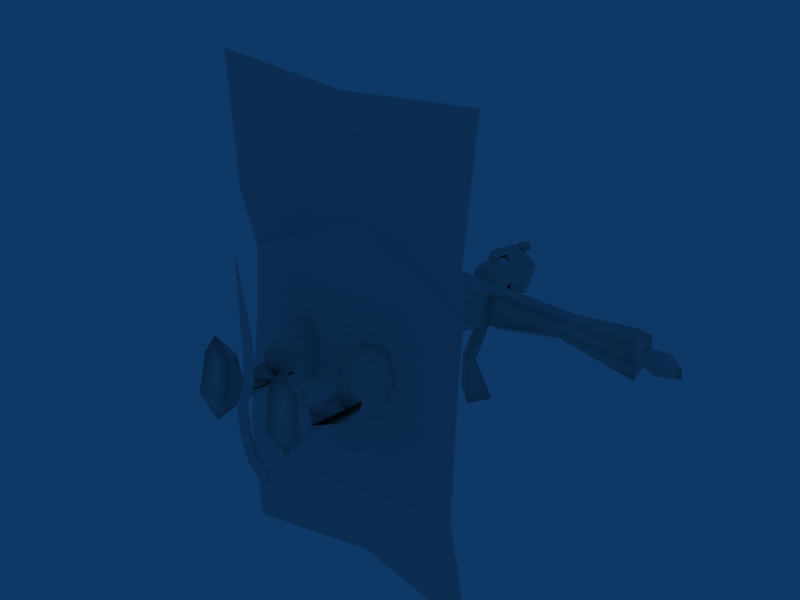# Source: flying-sarpet_skel_4.blend  (saved by Blender 2.44.0; exported with 4.5.12 LTS)
import bpy
from mathutils import Matrix  # noqa: F401  (used for matrix-valued properties, if any)

bpy.ops.wm.read_factory_settings(use_empty=True)
scene = bpy.context.scene
scene.name = 'Scene'

# ---- collections
col_collection_1 = bpy.data.collections.new('Collection 1'); scene.collection.children.link(col_collection_1)

# ---- materials (node trees are filled in below, after node groups)
mat_material = bpy.data.materials.new('Material')
mat_material.alpha_threshold = 0.0
mat_material.roughness = 0.5
mat_material.line_color = (0.0, 0.0, 0.0, 1.0)

# ---- material node trees

# ---- world
world_world = bpy.data.worlds.new('World'); scene.world = world_world
world_world.color = (0.05656, 0.2208, 0.4)
world_world.use_sun_shadow = False
world_world.sun_shadow_jitter_overblur = 0.0
world_world.cycles.sampling_method = 'MANUAL'
world_world.cycles.sample_map_resolution = 256

# ---- meshes
me_plane_001 = bpy.data.meshes.new('Plane.001')
me_plane_001.from_pydata([(0.557, -0.1257, 0.2704), (-0.02256, -0.9273, 0.2704), (-0.5344, 0.05303, 0.2704), (-0.5344, 0.1974, 2.977), (-0.02256, -0.6929, 3.35), (0.557, 0.05552, 3.086), (-2.09e-08, 0.6187, -7.962), (0.557, 1.033, 5.201), (-0.02256, 0.299, 5.524), (-0.5344, 1.196, 5.129), (-0.5344, 2.345, 6.943), (-0.02256, 1.365, 6.906), (0.557, 2.166, 6.936), (0.557, 2.091, 9.897), (-0.02256, 1.427, 9.449), (-0.5344, 2.24, 9.997), (-0.5344, 0.9351, 12.45), (-0.02256, 0.6195, 11.52), (0.557, 0.8776, 12.28), (0.557, -1.492, 13.24), (-0.02256, -1.362, 12.45), (-0.5344, -1.521, 13.41), (1.714e-06, -3.702, 12.22)], [], [(0, 6, 2), (2, 6, 1), (6, 0, 1), (21, 22, 19), (20, 22, 21), (19, 22, 20), (16, 21, 19), (16, 19, 18), (17, 20, 16), (20, 21, 16), (18, 19, 20), (18, 20, 17), (13, 18, 17), (13, 17, 14), (14, 17, 15), (17, 16, 15), (15, 16, 18), (15, 18, 13), (10, 15, 13), (10, 13, 12), (11, 14, 10), (14, 15, 10), (12, 13, 14), (12, 14, 11), (7, 12, 11), (7, 11, 8), (8, 11, 9), (11, 10, 9), (9, 10, 12), (9, 12, 7), (3, 9, 5), (9, 7, 5), (4, 8, 3), (8, 9, 3), (5, 7, 8), (5, 8, 4), (0, 5, 1), (5, 4, 1), (1, 4, 3), (1, 3, 2), (5, 0, 3), (0, 2, 3)])
_uv = me_plane_001.uv_layers.new(name='UVTex')
_uv.uv.foreach_set('vector', [0.6487, 0.7654, 0.6337, 0.6673, 0.6355, 0.7666, 0.6355, 0.7666, 0.6337, 0.6673, 0.6222, 0.767, 0.6222, 0.6673, 0.6018, 0.7637, 0.6157, 0.7645, 0.6408, 0.9491, 0.6222, 0.9764, 0.6539, 0.9568, 0.6286, 0.942, 0.6222, 0.9764, 0.6408, 0.9491, 0.5901, 0.9621, 0.6112, 0.9746, 0.5978, 0.9554, 0.6506, 0.9218, 0.6408, 0.9491, 0.6539, 0.9568, 0.6506, 0.9218, 0.6539, 0.9568, 0.6646, 0.9236, 0.6394, 0.914, 0.6286, 0.942, 0.6506, 0.9218, 0.6286, 0.942, 0.6408, 0.9491, 0.6506, 0.9218, 0.5813, 0.9372, 0.5901, 0.9621, 0.5978, 0.9554, 0.5813, 0.9372, 0.5978, 0.9554, 0.5912, 0.9323, 0.5824, 0.9071, 0.5813, 0.9372, 0.5912, 0.9323, 0.5824, 0.9071, 0.5912, 0.9323, 0.5945, 0.9049, 0.6408, 0.8852, 0.6394, 0.914, 0.6536, 0.8896, 0.6394, 0.914, 0.6506, 0.9218, 0.6536, 0.8896, 0.6536, 0.8896, 0.6506, 0.9218, 0.6646, 0.9236, 0.6536, 0.8896, 0.6646, 0.9236, 0.6673, 0.8889, 0.6517, 0.8561, 0.6536, 0.8896, 0.6673, 0.8889, 0.6517, 0.8561, 0.6673, 0.8889, 0.6641, 0.8532, 0.6393, 0.8545, 0.6408, 0.8852, 0.6517, 0.8561, 0.6408, 0.8852, 0.6536, 0.8896, 0.6517, 0.8561, 0.5881, 0.8704, 0.5824, 0.9071, 0.5945, 0.9049, 0.5881, 0.8704, 0.5945, 0.9049, 0.6018, 0.8706, 0.5981, 0.8437, 0.5881, 0.8704, 0.6018, 0.8706, 0.5981, 0.8437, 0.6018, 0.8706, 0.6127, 0.8463, 0.6316, 0.8345, 0.6393, 0.8545, 0.6449, 0.832, 0.6393, 0.8545, 0.6517, 0.8561, 0.6449, 0.832, 0.6449, 0.832, 0.6517, 0.8561, 0.6641, 0.8532, 0.6449, 0.832, 0.6641, 0.8532, 0.6584, 0.8288, 0.6384, 0.8017, 0.6449, 0.832, 0.6525, 0.8002, 0.6449, 0.832, 0.6584, 0.8288, 0.6525, 0.8002, 0.6248, 0.8056, 0.6316, 0.8345, 0.6384, 0.8017, 0.6316, 0.8345, 0.6449, 0.832, 0.6384, 0.8017, 0.6033, 0.808, 0.5981, 0.8437, 0.6127, 0.8463, 0.6033, 0.808, 0.6127, 0.8463, 0.6182, 0.8098, 0.6018, 0.7637, 0.6033, 0.808, 0.6157, 0.7645, 0.6033, 0.808, 0.6182, 0.8098, 0.6157, 0.7645, 0.6222, 0.767, 0.6248, 0.8056, 0.6384, 0.8017, 0.6222, 0.767, 0.6384, 0.8017, 0.6355, 0.7666, 0.6525, 0.8002, 0.6487, 0.7654, 0.6384, 0.8017, 0.6487, 0.7654, 0.6355, 0.7666, 0.6384, 0.8017])
me_plane_001.materials.append(mat_material)
me_plane_001.use_remesh_preserve_volume = False
me_plane_001.use_remesh_preserve_attributes = False
me_plane_001.use_mirror_vertex_groups = False
me_plane_001.update()
me_plane = bpy.data.meshes.new('Plane')
me_plane.from_pydata([(0.9843, 1.655, 0.2046), (0.9843, -1.996, 0.1513), (-0.9843, -1.996, 0.1513), (-0.9843, 1.655, 0.2046), (0.8714, -0.1295, 0.1779), (-0.8714, -0.1295, 0.1779), (0.9103, 0.7186, 0.09019), (-0.9103, 0.7186, 0.09019), (0.9087, -1.06, 0.1385), (-0.9087, -1.06, 0.1385), (-5.96e-08, -1.91, 0.1513), (1.502e-07, 1.547, 0.306), (2.978e-08, -0.1295, -0.003826), (8.911e-08, 0.7186, -0.06122), (-2.978e-08, -1.06, 0.2657), (0.8714, -0.662, 0.2192), (-0.8714, -0.6619, 0.2192), (-2.704e-10, -0.662, 0.07545)], [], [(15, 4, 17), (4, 12, 17), (8, 15, 14), (15, 17, 14), (17, 12, 5), (17, 5, 16), (14, 17, 16), (14, 16, 9), (10, 1, 8), (10, 8, 14), (2, 10, 9), (10, 14, 9), (12, 4, 13), (4, 6, 13), (5, 12, 13), (5, 13, 7), (0, 11, 6), (11, 13, 6), (7, 13, 11), (7, 11, 3)])
_uv = me_plane.uv_layers.new(name='UVTex')
_uv.uv.foreach_set('vector', [0.6878, 0.82, 0.6878, 0.7498, 0.8414, 0.82, 0.6878, 0.7498, 0.8414, 0.7498, 0.8414, 0.82, 0.6878, 0.8761, 0.6878, 0.82, 0.8414, 0.875, 0.6878, 0.82, 0.8414, 0.82, 0.8414, 0.875, 0.8414, 0.82, 0.8414, 0.7498, 0.995, 0.7498, 0.8414, 0.82, 0.995, 0.7498, 0.995, 0.82, 0.8414, 0.875, 0.8414, 0.82, 0.995, 0.82, 0.8414, 0.875, 0.995, 0.82, 0.995, 0.8761, 0.8414, 0.994, 0.6878, 0.994, 0.6878, 0.8761, 0.8414, 0.994, 0.6878, 0.8761, 0.8414, 0.875, 0.995, 0.994, 0.8414, 0.994, 0.995, 0.8761, 0.8414, 0.994, 0.8414, 0.875, 0.995, 0.8761, 0.8414, 0.7498, 0.6878, 0.7498, 0.8414, 0.6391, 0.6878, 0.7498, 0.6878, 0.6391, 0.8414, 0.6391, 0.995, 0.7498, 0.8414, 0.7498, 0.8414, 0.6391, 0.995, 0.7498, 0.8414, 0.6391, 0.995, 0.6391, 0.6878, 0.519, 0.8414, 0.519, 0.6878, 0.6391, 0.8414, 0.519, 0.8414, 0.6391, 0.6878, 0.6391, 0.995, 0.6391, 0.8414, 0.6391, 0.8414, 0.519, 0.995, 0.6391, 0.8414, 0.519, 0.995, 0.519])
me_plane.materials.append(mat_material)
me_plane.use_remesh_preserve_volume = False
me_plane.use_remesh_preserve_attributes = False
me_plane.use_mirror_vertex_groups = False
me_plane.update()
me_buddy_001 = bpy.data.meshes.new('buddy.001')
me_buddy_001.from_pydata([(-0.1954, 0.02228, 0.6232), (0.1935, 0.01624, 0.6216), (-0.2053, -0.02121, 0.1363), (0.2043, -0.01728, 0.1376), (-0.4013, -0.02809, 0.6131), (0.4174, -0.01949, 0.5603), (-0.3552, -0.0213, 0.1322), (0.3561, -0.01728, 0.1334), (-0.2091, 0.03176, 0.4413), (0.2411, 0.1126, 0.4614), (-0.3479, 0.03121, 0.4441), (0.3744, 0.1168, 0.4427), (-0.2803, -0.1123, 0.1322), (0.2802, -0.1047, 0.1355), (-0.1735, -0.03476, -0.07048), (0.1683, -0.006552, -0.06287), (-0.4119, -0.03462, -0.06036), (0.4021, -0.03496, -0.04324), (-0.1727, -0.3055, -0.01007), (0.1657, -0.2875, -0.01373), (-0.3936, -0.3055, -0.0005704), (0.3882, -0.2874, -0.004097), (-0.2832, -0.455, -0.005322), (0.277, -0.4384, -0.009233), (-0.2209, -0.3055, 0.09653), (0.2142, -0.2868, 0.09437), (-0.3455, -0.3055, 0.1019), (0.3396, -0.2867, 0.09982), (-0.2974, 0.1392, -0.02509), (0.2974, 0.1392, -0.02509), (-0.2984, 0.0905, 0.6082), (0.3194, 0.09264, 0.5677), (-0.2802, 0.08738, 0.1355), (0.2802, 0.08738, 0.1355), (-0.2143, -0.1225, 1.203), (0.2143, -0.1225, 1.203), (-0.3696, -0.1134, 0.444), (0.343, -0.1715, 0.4766), (-0.2234, -0.1276, 0.4522), (0.2233, -0.1769, 0.5017), (-0.2002, -0.1618, 0.9106), (0.2092, -0.1637, 0.9142), (-0.2305, -0.261, 0.7346), (0.2361, -0.2621, 0.746), (-0.3092, -0.1594, 0.9175), (0.3279, -0.1633, 0.925), (-0.3602, -0.2511, 0.747), (0.3807, -0.2552, 0.7643), (-0.3689, 0.1462, 0.6169), (0.3806, 0.1373, 0.623), (-0.3092, 0.09301, 0.8234), (0.3369, 0.0871, 0.8344), (-0.2069, 0.1429, 0.6021), (0.2377, 0.136, 0.607), (-0.2002, 0.09075, 0.8165), (0.2153, 0.08753, 0.8224), (-0.447, -0.03672, 0.6739), (0.4862, -0.0549, 0.6988), (-0.3957, -0.01668, 0.8997), (0.4267, -0.0233, 0.912), (-0.1213, -0.02506, 0.8631), (0.1277, -0.02643, 0.8657), (-0.1414, -0.05054, 0.6434), (0.1578, -0.05404, 0.6499), (-0.2527, 0.07924, 0.5105), (0.2267, 0.05529, 0.4986), (-0.3776, 0.08357, 0.4984), (0.3743, 0.0577, 0.4984), (-0.2143, 0.1135, 1.203), (0.2143, 0.1135, 1.203), (-0.3136, 0.004887, 1.219), (0.3136, 0.004887, 1.219), (-0.115, 0.004634, 1.187), (0.115, 0.004634, 1.187), (-0.4175, -0.005999, 0.5094), (0.4607, -0.05436, 0.541), (-0.2132, 0.01549, 0.5058), (0.1878, -0.06057, 0.5406), (-0.003192, -0.2797, 1.458), (0.0, -0.1331, 1.666), (-0.01267, -0.2467, 1.233), (-0.4451, -0.2204, 1.041), (0.3823, -0.2995, 1.136), (-0.2824, -0.1715, 1.406), (0.2679, -0.1659, 1.402), (-0.1158, -0.2441, 1.475), (0.1174, -0.243, 1.46), (-0.1785, -0.0739, 1.671), (0.1785, -0.0739, 1.671), (-0.08643, -0.1261, 1.67), (0.08643, -0.1261, 1.67), (-0.383, -0.2213, 1.208), (0.349, -0.2612, 1.262), (-0.188, -0.2945, 1.293), (0.1667, -0.3413, 1.344), (-0.2609, -0.3179, 1.241), (0.1993, -0.3644, 1.252), (-0.02118, 0.2808, 0.8246), (0.08794, 0.2594, 0.8288), (-0.1222, 0.2859, 1.101), (0.1616, 0.249, 1.089), (-0.2797, 0.2233, 1.153), (0.3373, 0.1838, 1.148), (-0.08562, 0.1368, 1.663), (0.08562, 0.1368, 1.663), (-0.1788, 0.08339, 1.669), (0.1788, 0.08339, 1.669), (-0.1605, 0.2099, 1.397), (0.1605, 0.2099, 1.397), (-0.2823, 0.1308, 1.403), (0.2823, 0.1308, 1.403), (-0.2702, 0.3351, 0.9424), (0.4273, 0.2499, 1.005), (-0.4365, 0.03198, 1.062), (0.4527, -0.02714, 1.074), (0.00371, 0.2715, 1.106), (0.0, 0.148, 1.656), (0.0, 0.2295, 1.39), (-0.3869, -0.01759, 1.216), (0.3882, -0.04134, 1.206), (-0.223, 0.005433, 1.672), (0.223, 0.005433, 1.672), (-0.325, -0.04586, 1.409), (0.3245, -0.04486, 1.409), (-0.2206, -0.1497, 1.899), (0.2206, -0.1497, 1.899), (-0.106, -0.2044, 1.86), (0.106, -0.2044, 1.86), (0.0, -0.208, 1.846), (-0.1118, 0.1789, 1.885), (0.1118, 0.1789, 1.885), (0.0, 0.2049, 1.869), (-0.2198, 0.08987, 1.889), (0.2198, 0.08987, 1.889), (-0.274, -0.02179, 1.881), (0.274, -0.02179, 1.881), (-0.1588, -0.1313, 2.157), (0.1588, -0.1313, 2.157), (0.0, -0.1801, 2.105), (0.0, 0.1954, 2.198), (0.0, -0.1091, 2.226), (-0.08731, -0.09356, 2.229), (0.08731, -0.09356, 2.229), (-0.8529, -0.03769, 2.233), (0.8044, -0.04398, 2.211), (-0.8662, 0.002197, 2.036), (0.7787, 0.01147, 2.03), (-0.4663, 0.08756, 1.981), (0.4521, 0.05814, 1.961), (-0.333, -0.1333, 2.205), (0.3323, -0.1402, 2.151), (-0.3895, -0.1218, 1.989), (0.3679, -0.1334, 2.036), (-0.8989, -0.1069, 2.202), (0.9109, -0.1451, 2.11), (-0.9304, -0.1405, 2.126), (0.9203, -0.1166, 2.029), (-1.445, -0.1781, 1.939), (1.433, -0.1854, 1.936), (-1.394, -0.2571, 2.062), (1.42, -0.2366, 2.047), (-1.451, -0.01552, 1.933), (1.485, -0.05299, 1.912), (-1.327, 0.1549, 2.059), (1.438, 0.1406, 2.03), (-0.1636, -0.09289, 2.19), (0.1866, -0.09692, 2.198), (-0.2771, -0.1014, 2.054), (0.2651, -0.1155, 2.04), (-0.2812, 0.02168, 2.014), (0.2812, 0.02168, 2.014), (-0.2746, 0.1398, 2.052), (0.2746, 0.1398, 2.052), (-0.1705, 0.156, 2.218), (0.1705, 0.156, 2.218), (-0.1729, 0.04398, 2.235), (0.2054, 0.03815, 2.245), (-1.478, -0.006768, 2.125), (1.476, 0.004013, 2.158), (-1.477, -0.1731, 2.189), (1.464, -0.1422, 2.188), (-0.848, 0.08489, 2.086), (0.8455, 0.06072, 2.091), (-0.8004, 0.05535, 2.177), (0.7973, 0.07543, 2.152), (-0.3642, 0.1526, 2.048), (0.3468, 0.1485, 2.055), (-0.3147, 0.1537, 2.195), (0.2964, 0.1453, 2.21), (-0.305, 0.01709, 2.299), (0.2862, -0.004665, 2.281), (-1.361, -0.06759, 2.12), (1.361, -0.06759, 2.12), (-1.606, -0.07891, 2.12), (1.606, -0.07891, 2.12), (-1.724, -0.01242, 2.12), (1.724, -0.01242, 2.12), (-1.733, 0.06115, 2.12), (1.733, 0.06115, 2.12), (-1.565, 0.08803, 2.12), (1.565, 0.08803, 2.12), (-1.331, 0.01587, 2.12), (1.331, 0.01587, 2.12), (-1.593, -0.02748, 2.009), (1.593, -0.02748, 2.009), (-1.595, 0.03659, 2.014), (1.595, 0.03659, 2.014), (-1.352, -0.0435, 2.071), (1.352, -0.0435, 2.071), (-1.34, -0.008216, 2.071), (1.34, -0.008216, 2.071), (-1.34, -0.008216, 2.169), (1.34, -0.008216, 2.169), (-1.352, -0.0435, 2.169), (1.352, -0.0435, 2.169), (-1.595, 0.03659, 2.227), (1.595, 0.03659, 2.227), (-1.593, -0.02748, 2.231), (1.593, -0.02748, 2.231), (-0.1402, -0.01024, 2.459), (0.1402, -0.01024, 2.459), (-0.1199, 0.01047, 2.653), (0.1199, 0.01047, 2.653), (-0.0813, -0.05745, 2.323), (0.0813, -0.05745, 2.323), (0.0, -0.02608, 2.305), (-0.06413, -0.1094, 2.333), (0.06413, -0.1094, 2.333), (0.0, -0.1279, 2.315), (0.0, -0.1359, 2.426), (0.0, -0.1118, 2.675), (0.0, -0.134, 2.547), (0.0, -0.184, 2.442), (-0.09238, -0.09375, 2.528), (0.09238, -0.09375, 2.528), (-0.08425, -0.06631, 2.672), (0.08425, -0.06631, 2.672), (-0.08901, -0.1088, 2.422), (0.08901, -0.1088, 2.422), (-0.03585, -0.128, 2.445), (0.03585, -0.128, 2.445), (0.0, 0.1133, 2.665), (0.0, 0.124, 2.465), (0.0, 0.07569, 2.352), (-0.08402, 0.08918, 2.656), (0.08402, 0.08918, 2.656), (-0.09806, 0.0854, 2.454), (0.09806, 0.0854, 2.454), (-0.05724, 0.02878, 2.327), (0.05724, 0.02878, 2.327), (0.0, 0.07777, 2.271), (0.0, -0.06014, 2.345), (0.0, -0.06996, 2.222), (0.0, 0.0507, 2.347), (-0.04585, -0.03109, 2.329), (0.04585, -0.03109, 2.329), (-0.0631, -0.03534, 2.21), (0.0631, -0.03534, 2.21), (-0.06611, 0.03541, 2.246), (0.06611, 0.03541, 2.246), (-0.04585, 0.02535, 2.331), (0.04585, 0.02535, 2.331), (0.0, -0.1375, 2.62), (0.0, -0.1901, 2.705), (0.0, -0.1333, 2.821), (0.0, -0.0322, 2.906), (0.0, 0.07953, 2.98), (0.0, 0.1251, 2.884), (0.0, 0.1376, 2.801), (0.0, 0.1789, 2.691), (0.0, 0.2279, 2.644), (0.0, 0.2141, 2.522), (0.0, 0.146, 2.491), (0.0, 0.1768, 2.774), (0.0, -0.07442, 2.83), (-0.07897, 0.0881, 2.79), (0.07897, 0.0881, 2.79), (-0.04884, 0.002272, 2.902), (0.04884, 0.002272, 2.902), (-0.03132, 0.09781, 2.887), (0.03132, 0.09781, 2.887), (-0.1071, 0.1327, 2.694), (0.1071, 0.1327, 2.694), (-0.1401, 0.01621, 2.77), (0.1401, 0.01621, 2.77), (-0.08496, -0.009066, 2.812), (0.08496, -0.009066, 2.812), (-0.1002, 0.09327, 2.792), (0.1002, 0.09327, 2.792), (-0.1667, 0.1436, 2.668), (0.1667, 0.1436, 2.668), (-0.1943, 0.1066, 2.554), (0.1943, 0.1066, 2.554), (-0.1712, -0.1017, 2.667), (0.1712, -0.1017, 2.667), (-0.1747, -0.04523, 2.77), (0.1747, -0.04523, 2.77), (-0.09816, -0.06829, 2.562), (0.09816, -0.06829, 2.562), (-0.1333, 0.05872, 2.487), (0.1333, 0.05872, 2.487), (-0.05569, -0.1305, 2.792), (0.005803, -0.155, 2.753), (0.06307, -0.1305, 2.792), (-0.04218, -0.1068, 2.887), (0.04512, -0.1068, 2.887), (0.001466, -0.0712, 2.959), (0.01366, -0.1829, 2.8), (0.009522, -0.1453, 2.917), (0.09632, 0.0537, 2.463), (0.05619, 0.5609, 2.192), (0.05405, 0.3174, 2.373), (0.1448, 0.9231, 2.296), (-0.1545, 0.9166, 2.312), (-0.05862, 0.3174, 2.373), (-0.00254, 0.299, 2.349), (-0.00378, 0.9769, 2.184), (-0.0632, 0.5626, 2.193), (-0.09683, 0.0537, 2.463), (-0.00254, 0.3358, 2.396), (0.007187, 0.988, 2.41), (-0.004293, 0.5588, 2.152), (-0.0005112, 0.05716, 2.385), (0.008897, 0.1387, 2.531), (-0.00322, 0.5647, 2.233)], [(264, 301)], [(8, 10, 12), (13, 11, 9), (22, 24, 26), (27, 25, 23), (20, 22, 26), (27, 23, 21), (18, 24, 22), (23, 25, 19), (12, 26, 24), (25, 27, 13), (6, 26, 12), (13, 27, 7), (2, 12, 24), (25, 13, 3), (2, 24, 14), (15, 25, 3), (24, 18, 14), (15, 19, 25), (6, 16, 26), (27, 17, 7), (16, 20, 26), (27, 21, 17), (14, 16, 28), (29, 17, 15), (18, 22, 20), (21, 23, 19), (14, 18, 20), (21, 19, 15), (14, 20, 16), (17, 21, 15), (14, 28, 32), (33, 29, 15), (32, 2, 14), (15, 3, 33), (32, 28, 16), (17, 29, 33), (16, 6, 32), (33, 7, 17), (34, 44, 40), (41, 45, 35), (68, 54, 50), (51, 55, 69), (68, 72, 60), (61, 73, 69), (68, 60, 54), (55, 61, 69), (54, 60, 62), (63, 61, 55), (54, 62, 52), (53, 63, 55), (52, 62, 76), (77, 63, 53), (52, 76, 64), (65, 77, 53), (50, 54, 52), (53, 55, 51), (50, 52, 48), (49, 53, 51), (48, 52, 64), (65, 53, 49), (48, 64, 66), (67, 65, 49), (70, 68, 58), (59, 69, 71), (68, 50, 58), (59, 51, 69), (58, 50, 56), (57, 51, 59), (50, 48, 56), (57, 49, 51), (74, 56, 48), (49, 57, 75), (74, 48, 66), (67, 49, 75), (4, 6, 10), (11, 7, 5), (6, 12, 10), (11, 13, 7), (74, 36, 46), (47, 37, 75), (74, 46, 56), (57, 47, 75), (58, 56, 44), (45, 57, 59), (56, 46, 44), (45, 47, 57), (70, 58, 44), (45, 59, 71), (70, 44, 34), (35, 45, 71), (46, 36, 38), (39, 37, 47), (46, 38, 42), (43, 39, 47), (44, 46, 42), (43, 47, 45), (44, 42, 40), (41, 43, 45), (42, 38, 62), (63, 39, 43), (38, 76, 62), (63, 77, 39), (40, 42, 62), (63, 43, 41), (40, 62, 60), (61, 63, 41), (34, 40, 72), (73, 41, 35), (40, 60, 72), (73, 61, 41), (32, 6, 4), (5, 7, 33), (32, 4, 30), (31, 5, 33), (32, 0, 2), (3, 1, 33), (30, 0, 32), (33, 1, 31), (0, 8, 2), (3, 9, 1), (8, 12, 2), (3, 13, 9), (95, 80, 93), (94, 80, 96), (91, 81, 95), (96, 82, 92), (91, 95, 93), (94, 96, 92), (118, 113, 91), (92, 114, 119), (113, 81, 91), (92, 82, 114), (93, 80, 78), (78, 80, 94), (93, 78, 85), (86, 78, 94), (91, 93, 83), (84, 94, 92), (93, 85, 83), (84, 86, 94), (118, 91, 83), (84, 92, 119), (118, 83, 122), (123, 84, 119), (85, 78, 89), (90, 78, 86), (78, 79, 89), (90, 79, 78), (83, 85, 89), (90, 86, 84), (83, 89, 87), (88, 90, 84), (122, 83, 87), (88, 84, 123), (122, 87, 120), (121, 88, 123), (122, 120, 105), (106, 121, 123), (122, 105, 109), (110, 106, 123), (109, 105, 103), (104, 106, 110), (109, 103, 107), (108, 104, 110), (117, 103, 116), (116, 104, 117), (107, 103, 117), (117, 104, 108), (118, 122, 109), (110, 123, 119), (118, 109, 101), (102, 110, 119), (99, 107, 117), (117, 108, 100), (99, 117, 115), (115, 117, 100), (113, 101, 111), (112, 102, 114), (118, 101, 113), (114, 102, 119), (97, 99, 115), (115, 100, 98), (99, 111, 101), (102, 112, 100), (111, 99, 97), (98, 100, 112), (107, 101, 109), (110, 102, 108), (101, 107, 99), (100, 108, 102), (136, 138, 141), (142, 138, 137), (250, 173, 141), (142, 174, 250), (140, 250, 141), (142, 250, 140), (250, 139, 173), (174, 139, 250), (138, 140, 141), (142, 140, 138), (126, 128, 138), (138, 128, 127), (120, 87, 134), (135, 88, 121), (87, 124, 134), (135, 125, 88), (105, 120, 132), (133, 121, 106), (120, 134, 132), (133, 135, 121), (103, 105, 129), (130, 106, 104), (105, 132, 129), (130, 133, 106), (116, 103, 131), (131, 104, 116), (103, 129, 131), (131, 130, 104), (89, 79, 128), (128, 79, 90), (89, 128, 126), (127, 128, 90), (87, 89, 124), (125, 90, 88), (89, 126, 124), (125, 127, 90), (136, 124, 126), (127, 125, 137), (126, 138, 136), (137, 138, 127), (129, 173, 139), (139, 174, 130), (139, 131, 129), (130, 131, 139), (124, 136, 167), (168, 137, 125), (136, 165, 167), (168, 166, 137), (136, 141, 165), (166, 142, 137), (173, 175, 141), (142, 176, 174), (141, 175, 165), (166, 176, 142), (129, 132, 171), (172, 133, 130), (129, 171, 173), (174, 172, 130), (197, 199, 205), (206, 200, 198), (193, 195, 203), (204, 196, 194), (193, 217, 195), (196, 218, 194), (197, 215, 199), (200, 216, 198), (157, 159, 179), (180, 160, 158), (161, 177, 163), (164, 178, 162), (228, 229, 239), (240, 229, 228), (229, 232, 239), (240, 232, 229), (231, 239, 232), (232, 240, 231), (223, 226, 237), (238, 227, 224), (219, 237, 233), (234, 238, 220), (219, 223, 237), (238, 224, 220), (243, 225, 248), (249, 225, 243), (248, 225, 223), (224, 225, 249), (266, 279, 277), (278, 280, 266), (266, 267, 279), (280, 267, 266), (265, 266, 277), (278, 266, 265), (281, 283, 287), (288, 284, 282), (275, 287, 285), (286, 288, 276), (283, 285, 287), (288, 286, 284), (264, 274, 285), (286, 274, 264), (271, 272, 299), (300, 272, 271), (271, 299, 291), (292, 300, 271), (291, 299, 297), (298, 300, 292), (291, 297, 293), (294, 298, 292), (262, 263, 293), (294, 263, 262), (262, 293, 297), (298, 294, 262), (264, 285, 295), (296, 286, 264), (285, 283, 295), (296, 284, 286), (281, 289, 283), (284, 290, 282), (289, 295, 283), (284, 296, 290), (269, 270, 281), (282, 270, 269), (270, 289, 281), (282, 290, 270), (263, 264, 293), (294, 264, 263), (264, 295, 293), (294, 296, 264), (291, 293, 289), (290, 294, 292), (293, 295, 289), (290, 296, 294), (271, 291, 289), (290, 292, 271), (271, 289, 270), (270, 290, 271), (268, 273, 287), (288, 273, 268), (268, 287, 275), (276, 288, 268), (269, 281, 273), (273, 282, 269), (281, 287, 273), (273, 288, 282), (267, 268, 279), (280, 268, 267), (268, 275, 279), (280, 276, 268), (275, 285, 279), (280, 286, 276), (285, 277, 279), (280, 278, 286), (265, 277, 274), (274, 278, 265), (277, 285, 274), (274, 286, 278), (254, 260, 258), (259, 261, 255), (254, 258, 256), (257, 259, 255), (253, 250, 260), (261, 250, 253), (250, 258, 260), (261, 259, 250), (252, 251, 254), (255, 251, 252), (252, 254, 256), (257, 255, 252), (246, 242, 243), (243, 242, 247), (246, 243, 248), (249, 243, 247), (219, 246, 248), (249, 247, 220), (219, 248, 223), (224, 249, 220), (244, 241, 242), (242, 241, 245), (244, 242, 246), (247, 242, 245), (221, 244, 246), (247, 245, 222), (221, 246, 219), (220, 247, 222), (231, 230, 235), (236, 230, 231), (231, 235, 233), (234, 236, 231), (221, 219, 233), (234, 220, 222), (221, 233, 235), (236, 234, 222), (228, 239, 226), (227, 240, 228), (239, 237, 226), (227, 238, 240), (231, 233, 239), (240, 234, 231), (233, 237, 239), (240, 238, 234), (225, 228, 223), (224, 228, 225), (228, 226, 223), (224, 227, 228), (157, 179, 161), (162, 180, 158), (179, 177, 161), (162, 178, 180), (195, 217, 215), (216, 218, 196), (195, 215, 197), (198, 216, 196), (217, 213, 211), (212, 214, 218), (217, 211, 215), (216, 212, 218), (193, 191, 213), (214, 192, 194), (193, 213, 217), (218, 214, 194), (199, 215, 211), (212, 216, 200), (199, 211, 201), (202, 212, 200), (199, 201, 209), (210, 202, 200), (199, 209, 205), (206, 210, 200), (193, 203, 191), (192, 204, 194), (203, 207, 191), (192, 208, 204), (203, 205, 209), (210, 206, 204), (203, 209, 207), (208, 210, 204), (195, 197, 205), (206, 198, 196), (195, 205, 203), (204, 206, 196), (132, 134, 169), (170, 135, 133), (132, 169, 171), (172, 170, 133), (189, 187, 143), (144, 188, 190), (187, 183, 143), (144, 184, 188), (187, 185, 181), (182, 186, 188), (187, 181, 183), (184, 182, 188), (185, 147, 181), (182, 148, 186), (147, 145, 181), (182, 146, 148), (185, 187, 171), (172, 188, 186), (187, 173, 171), (172, 174, 188), (147, 185, 171), (172, 186, 148), (147, 171, 169), (170, 172, 148), (124, 167, 134), (135, 168, 125), (167, 169, 134), (135, 170, 168), (147, 169, 167), (168, 170, 148), (147, 167, 151), (152, 168, 148), (151, 167, 149), (150, 168, 152), (167, 165, 149), (150, 166, 168), (190, 166, 150), (190, 176, 166), (151, 155, 145), (146, 156, 152), (151, 145, 147), (148, 146, 152), (149, 153, 155), (156, 154, 150), (149, 155, 151), (152, 156, 150), (189, 143, 149), (150, 144, 190), (143, 153, 149), (150, 154, 144), (153, 159, 155), (145, 157, 161), (154, 156, 160), (156, 158, 160), (143, 179, 153), (179, 159, 153), (190, 188, 174), (174, 176, 190), (149, 165, 175), (175, 189, 149), (189, 175, 173), (173, 187, 189), (36, 74, 66), (38, 64, 76), (39, 77, 65), (37, 67, 75), (302, 307, 301), (303, 307, 302), (306, 308, 305), (304, 308, 306), (304, 306, 305), (301, 303, 302), (312, 320, 313), (312, 313, 316), (314, 323, 318), (314, 319, 323), (315, 314, 322), (322, 314, 318), (314, 315, 317), (317, 315, 321), (319, 314, 324), (324, 314, 317), (313, 324, 317), (313, 320, 324), (316, 317, 321), (316, 313, 317), (316, 310, 312), (316, 321, 310), (312, 324, 320), (312, 310, 324), (319, 324, 311), (311, 324, 310), (311, 310, 315), (315, 310, 321), (315, 322, 311), (311, 322, 309), (311, 323, 319), (311, 309, 323), (301, 304, 305), (301, 305, 303), (305, 308, 307), (305, 307, 303), (304, 301, 307), (304, 307, 308), (37, 39, 65), (37, 65, 67), (36, 66, 64), (36, 64, 38), (146, 162, 156), (162, 158, 156), (146, 182, 164), (146, 164, 162), (164, 182, 178), (182, 184, 178), (144, 180, 178), (144, 178, 184), (144, 154, 180), (154, 160, 180), (145, 155, 157), (155, 159, 157), (145, 161, 163), (145, 163, 181), (163, 177, 183), (163, 183, 181), (143, 183, 177), (143, 177, 179)])
me_buddy_001.polygons.foreach_set('use_smooth', [True] * 556)
_uv = me_buddy_001.uv_layers.new(name='UVTex')
_uv.uv.foreach_set('vector', [0.8729, 0.126, 0.8315, 0.1255, 0.8567, 0.00715, 0.8567, 0.00715, 0.8729, 0.126, 0.8315, 0.1255, 0.05237, 0.4363, 0.06017, 0.4641, 0.04338, 0.4639, 0.04338, 0.464, 0.06008, 0.4643, 0.05221, 0.4361, 0.02862, 0.4556, 0.05237, 0.4363, 0.04338, 0.4639, 0.04338, 0.464, 0.05221, 0.4361, 0.02822, 0.4556, 0.07589, 0.456, 0.06017, 0.4641, 0.05237, 0.4363, 0.05221, 0.4361, 0.06008, 0.4643, 0.0759, 0.4558, 0.05116, 0.4937, 0.04338, 0.4639, 0.06017, 0.4641, 0.06008, 0.4643, 0.04338, 0.464, 0.05144, 0.4936, 0.03662, 0.5075, 0.04338, 0.4639, 0.05116, 0.4937, 0.05144, 0.4936, 0.04338, 0.464, 0.0366, 0.5077, 0.06576, 0.5075, 0.05116, 0.4937, 0.06017, 0.4641, 0.06008, 0.4643, 0.05144, 0.4936, 0.0654, 0.5066, 0.06576, 0.5075, 0.06017, 0.4641, 0.09896, 0.4961, 0.09884, 0.4965, 0.06008, 0.4643, 0.0654, 0.5066, 0.06017, 0.4641, 0.07589, 0.456, 0.09896, 0.4961, 0.09884, 0.4965, 0.0759, 0.4558, 0.06008, 0.4643, 0.03662, 0.5075, 0.003361, 0.4943, 0.04338, 0.4639, 0.04338, 0.464, 0.003446, 0.4947, 0.0366, 0.5077, 0.003361, 0.4943, 0.02862, 0.4556, 0.04338, 0.4639, 0.04338, 0.464, 0.02822, 0.4556, 0.003446, 0.4947, 0.04687, 0.6146, 0.007146, 0.6116, 0.02494, 0.64, 0.03685, 0.5362, 0.05256, 0.5692, 0.01114, 0.5607, 0.05256, 0.5692, 0.03685, 0.5362, 0.01114, 0.5607, 0.04687, 0.6146, 0.02494, 0.64, 0.007146, 0.6116, 0.04687, 0.6146, 0.05256, 0.5692, 0.01114, 0.5607, 0.04687, 0.6146, 0.007146, 0.6116, 0.01114, 0.5607, 0.04687, 0.6146, 0.01114, 0.5607, 0.007146, 0.6116, 0.05256, 0.5692, 0.04687, 0.6146, 0.01114, 0.5607, 0.09896, 0.4961, 0.09918, 0.5343, 0.06948, 0.5312, 0.0698, 0.5309, 0.0994, 0.5341, 0.09884, 0.4965, 0.06948, 0.5312, 0.06576, 0.5075, 0.09896, 0.4961, 0.09884, 0.4965, 0.0654, 0.5066, 0.0698, 0.5309, 0.0334, 0.5308, 0.00431, 0.5302, 0.003361, 0.4943, 0.003446, 0.4947, 0.004985, 0.5301, 0.0337, 0.5307, 0.003361, 0.4943, 0.03662, 0.5075, 0.0334, 0.5308, 0.0337, 0.5307, 0.0366, 0.5077, 0.003446, 0.4947, 0.357, 0.5478, 0.375, 0.4637, 0.349, 0.4613, 0.351, 0.4601, 0.3784, 0.4635, 0.3583, 0.5478, 0.4605, 0.5478, 0.473, 0.4244, 0.4402, 0.4344, 0.4414, 0.4339, 0.4752, 0.4257, 0.4615, 0.5478, 0.248, 0.5478, 0.3009, 0.5478, 0.3122, 0.4433, 0.3122, 0.4415, 0.3004, 0.5478, 0.2452, 0.5478, 0.248, 0.5478, 0.3122, 0.4433, 0.2707, 0.406, 0.27, 0.4062, 0.3122, 0.4415, 0.2452, 0.5478, 0.2707, 0.406, 0.3122, 0.4433, 0.3389, 0.3966, 0.3401, 0.3965, 0.3122, 0.4415, 0.27, 0.4062, 0.2707, 0.406, 0.3389, 0.3966, 0.331, 0.3267, 0.3303, 0.3255, 0.3401, 0.3965, 0.27, 0.4062, 0.331, 0.3267, 0.3389, 0.3966, 0.3682, 0.3773, 0.364, 0.3889, 0.3401, 0.3965, 0.3303, 0.3255, 0.331, 0.3267, 0.3682, 0.3773, 0.3826, 0.3533, 0.3833, 0.3528, 0.364, 0.3889, 0.3303, 0.3255, 0.4402, 0.4344, 0.473, 0.4244, 0.4362, 0.3546, 0.4373, 0.3554, 0.4752, 0.4257, 0.4414, 0.4339, 0.4402, 0.4344, 0.4362, 0.3546, 0.411, 0.3973, 0.4177, 0.401, 0.4373, 0.3554, 0.4414, 0.4339, 0.411, 0.3973, 0.4362, 0.3546, 0.3826, 0.3533, 0.3833, 0.3528, 0.4373, 0.3554, 0.4177, 0.401, 0.411, 0.3973, 0.3826, 0.3533, 0.3943, 0.3948, 0.3988, 0.397, 0.3833, 0.3528, 0.4177, 0.401, 0.4109, 0.5478, 0.4605, 0.5478, 0.4074, 0.4561, 0.4111, 0.4571, 0.4615, 0.5478, 0.4141, 0.5478, 0.4605, 0.5478, 0.4402, 0.4344, 0.4074, 0.4561, 0.4111, 0.4571, 0.4414, 0.4339, 0.4615, 0.5478, 0.4074, 0.4561, 0.4402, 0.4344, 0.396, 0.4192, 0.4016, 0.4242, 0.4414, 0.4339, 0.4111, 0.4571, 0.4402, 0.4344, 0.411, 0.3973, 0.396, 0.4192, 0.4016, 0.4242, 0.4177, 0.401, 0.4414, 0.4339, 0.3906, 0.4043, 0.396, 0.4192, 0.411, 0.3973, 0.4177, 0.401, 0.4016, 0.4242, 0.3957, 0.4109, 0.3906, 0.4043, 0.411, 0.3973, 0.3943, 0.3948, 0.3988, 0.397, 0.4177, 0.401, 0.3957, 0.4109, 0.785, 0.1623, 0.8229, 0.018, 0.8315, 0.1255, 0.8729, 0.126, 0.8884, 0.0234, 0.924, 0.1511, 0.8229, 0.018, 0.8567, 0.00715, 0.8315, 0.1255, 0.8729, 0.126, 0.8567, 0.00715, 0.8884, 0.0234, 0.3906, 0.4043, 0.3799, 0.405, 0.3762, 0.4286, 0.3808, 0.4309, 0.3834, 0.4083, 0.3957, 0.4109, 0.3906, 0.4043, 0.3762, 0.4286, 0.396, 0.4192, 0.4016, 0.4242, 0.3808, 0.4309, 0.3957, 0.4109, 0.4074, 0.4561, 0.396, 0.4192, 0.375, 0.4637, 0.3784, 0.4635, 0.4016, 0.4242, 0.4111, 0.4571, 0.396, 0.4192, 0.3762, 0.4286, 0.375, 0.4637, 0.3784, 0.4635, 0.3808, 0.4309, 0.4016, 0.4242, 0.4109, 0.5478, 0.4074, 0.4561, 0.375, 0.4637, 0.3784, 0.4635, 0.4111, 0.4571, 0.4141, 0.5478, 0.4109, 0.5478, 0.375, 0.4637, 0.357, 0.5478, 0.3583, 0.5478, 0.3784, 0.4635, 0.4141, 0.5478, 0.3762, 0.4286, 0.3799, 0.405, 0.3699, 0.4032, 0.3735, 0.4067, 0.3834, 0.4083, 0.3808, 0.4309, 0.3762, 0.4286, 0.3699, 0.4032, 0.3636, 0.4272, 0.367, 0.4281, 0.3735, 0.4067, 0.3808, 0.4309, 0.375, 0.4637, 0.3762, 0.4286, 0.3636, 0.4272, 0.367, 0.4281, 0.3808, 0.4309, 0.3784, 0.4635, 0.375, 0.4637, 0.3636, 0.4272, 0.349, 0.4613, 0.351, 0.4601, 0.367, 0.4281, 0.3784, 0.4635, 0.3636, 0.4272, 0.3699, 0.4032, 0.3389, 0.3966, 0.3401, 0.3965, 0.3735, 0.4067, 0.367, 0.4281, 0.3699, 0.4032, 0.3682, 0.3773, 0.3389, 0.3966, 0.3401, 0.3965, 0.364, 0.3889, 0.3735, 0.4067, 0.349, 0.4613, 0.3636, 0.4272, 0.3389, 0.3966, 0.3401, 0.3965, 0.367, 0.4281, 0.351, 0.4601, 0.349, 0.4613, 0.3389, 0.3966, 0.3122, 0.4433, 0.3122, 0.4415, 0.3401, 0.3965, 0.351, 0.4601, 0.357, 0.5478, 0.349, 0.4613, 0.3009, 0.5478, 0.3004, 0.5478, 0.351, 0.4601, 0.3583, 0.5478, 0.349, 0.4613, 0.3122, 0.4433, 0.3009, 0.5478, 0.3004, 0.5478, 0.3122, 0.4415, 0.351, 0.4601, 0.7842, 0.008964, 0.8229, 0.018, 0.785, 0.1623, 0.924, 0.1511, 0.8884, 0.0234, 0.9258, 0.01001, 0.7842, 0.008964, 0.785, 0.1623, 0.7444, 0.1363, 0.9675, 0.1367, 0.924, 0.1511, 0.9258, 0.01001, 0.9258, 0.01001, 0.924, 0.1511, 0.8884, 0.0234, 0.8229, 0.018, 0.785, 0.1623, 0.7842, 0.008964, 0.9675, 0.1367, 0.924, 0.1511, 0.9258, 0.01001, 0.7842, 0.008964, 0.785, 0.1623, 0.7444, 0.1363, 0.924, 0.1511, 0.8729, 0.126, 0.8884, 0.0234, 0.8229, 0.018, 0.8315, 0.1255, 0.785, 0.1623, 0.8729, 0.126, 0.8567, 0.00715, 0.8884, 0.0234, 0.8229, 0.018, 0.8567, 0.00715, 0.8315, 0.1255, 0.06166, 0.3681, 0.0427, 0.4276, 0.0811, 0.3852, 0.08103, 0.3846, 0.04265, 0.4276, 0.06159, 0.369, 0.0892, 0.3325, 0.06194, 0.3124, 0.06166, 0.3681, 0.06159, 0.369, 0.06187, 0.3118, 0.08856, 0.3329, 0.0892, 0.3325, 0.06166, 0.3681, 0.0811, 0.3852, 0.08103, 0.3846, 0.06159, 0.369, 0.08856, 0.3329, 0.1389, 0.2876, 0.1299, 0.2441, 0.0892, 0.3325, 0.08856, 0.3329, 0.1298, 0.2435, 0.1391, 0.2876, 0.1299, 0.2441, 0.06194, 0.3124, 0.0892, 0.3325, 0.08856, 0.3329, 0.06187, 0.3118, 0.1298, 0.2435, 0.0811, 0.3852, 0.0427, 0.4276, 0.1008, 0.4329, 0.1007, 0.4342, 0.04265, 0.4276, 0.08103, 0.3846, 0.0811, 0.3852, 0.1008, 0.4329, 0.1179, 0.4072, 0.1154, 0.4051, 0.1007, 0.4342, 0.08103, 0.3846, 0.0892, 0.3325, 0.0811, 0.3852, 0.1285, 0.357, 0.1283, 0.3595, 0.08103, 0.3846, 0.08856, 0.3329, 0.0811, 0.3852, 0.1179, 0.4072, 0.1285, 0.357, 0.1283, 0.3595, 0.1154, 0.4051, 0.08103, 0.3846, 0.1389, 0.2876, 0.0892, 0.3325, 0.1285, 0.357, 0.1283, 0.3595, 0.08856, 0.3329, 0.1391, 0.2876, 0.1389, 0.2876, 0.1285, 0.357, 0.1575, 0.3377, 0.1567, 0.3389, 0.1283, 0.3595, 0.1391, 0.2876, 0.1179, 0.4072, 0.1008, 0.4329, 0.1715, 0.4323, 0.1717, 0.433, 0.1007, 0.4342, 0.1154, 0.4051, 0.1008, 0.4329, 0.1631, 0.453, 0.1715, 0.4323, 0.1717, 0.433, 0.1631, 0.4535, 0.1007, 0.4342, 0.1285, 0.357, 0.1179, 0.4072, 0.1715, 0.4323, 0.1717, 0.433, 0.1154, 0.4051, 0.1283, 0.3595, 0.1285, 0.357, 0.1715, 0.4323, 0.1868, 0.4097, 0.1871, 0.4108, 0.1717, 0.433, 0.1283, 0.3595, 0.1575, 0.3377, 0.1285, 0.357, 0.1868, 0.4097, 0.1871, 0.4108, 0.1283, 0.3595, 0.1567, 0.3389, 0.1575, 0.3377, 0.1868, 0.4097, 0.2047, 0.3945, 0.2048, 0.3952, 0.1871, 0.4108, 0.1567, 0.3389, 0.1575, 0.3377, 0.2047, 0.3945, 0.2261, 0.3857, 0.2262, 0.386, 0.2048, 0.3952, 0.1567, 0.3389, 0.1575, 0.3377, 0.2261, 0.3857, 0.199, 0.3173, 0.1981, 0.317, 0.2262, 0.386, 0.1567, 0.3389, 0.199, 0.3173, 0.2261, 0.3857, 0.2535, 0.3802, 0.2535, 0.3803, 0.2262, 0.386, 0.1981, 0.317, 0.199, 0.3173, 0.2535, 0.3802, 0.2348, 0.3093, 0.2344, 0.3091, 0.2535, 0.3803, 0.1981, 0.317, 0.2759, 0.3063, 0.2535, 0.3802, 0.2758, 0.3776, 0.2758, 0.3776, 0.2535, 0.3803, 0.2759, 0.3063, 0.2348, 0.3093, 0.2535, 0.3802, 0.2759, 0.3063, 0.2759, 0.3063, 0.2535, 0.3803, 0.2344, 0.3091, 0.1389, 0.2876, 0.1575, 0.3377, 0.199, 0.3173, 0.1981, 0.317, 0.1567, 0.3389, 0.1391, 0.2876, 0.1389, 0.2876, 0.199, 0.3173, 0.1996, 0.2479, 0.2, 0.2476, 0.1981, 0.317, 0.1391, 0.2876, 0.2433, 0.2298, 0.2348, 0.3093, 0.2759, 0.3063, 0.2759, 0.3063, 0.2344, 0.3091, 0.2434, 0.2298, 0.2433, 0.2298, 0.2759, 0.3063, 0.2767, 0.2319, 0.2767, 0.2319, 0.2759, 0.3063, 0.2434, 0.2298, 0.1299, 0.2441, 0.1996, 0.2479, 0.2055, 0.1851, 0.2053, 0.1851, 0.2, 0.2476, 0.1298, 0.2435, 0.1389, 0.2876, 0.1996, 0.2479, 0.1299, 0.2441, 0.1298, 0.2435, 0.2, 0.2476, 0.1391, 0.2876, 0.2733, 0.1584, 0.2433, 0.2298, 0.2767, 0.2319, 0.2767, 0.2319, 0.2434, 0.2298, 0.2732, 0.1578, 0.2433, 0.2298, 0.2055, 0.1851, 0.1996, 0.2479, 0.2, 0.2476, 0.2053, 0.1851, 0.2434, 0.2298, 0.2055, 0.1851, 0.2433, 0.2298, 0.2733, 0.1584, 0.2732, 0.1578, 0.2434, 0.2298, 0.2053, 0.1851, 0.2348, 0.3093, 0.1996, 0.2479, 0.199, 0.3173, 0.1981, 0.317, 0.2, 0.2476, 0.2344, 0.3091, 0.1996, 0.2479, 0.2348, 0.3093, 0.2433, 0.2298, 0.2434, 0.2298, 0.2344, 0.3091, 0.2, 0.2476, 0.2656, 0.8178, 0.3126, 0.7922, 0.2868, 0.8376, 0.3384, 0.8376, 0.3126, 0.7922, 0.3596, 0.8178, 0.3126, 0.9274, 0.2622, 0.9684, 0.2868, 0.8376, 0.3384, 0.8376, 0.363, 0.9684, 0.3126, 0.9274, 0.3126, 0.8294, 0.3126, 0.9274, 0.2868, 0.8376, 0.3384, 0.8376, 0.3126, 0.9274, 0.3126, 0.8294, 0.3126, 0.9274, 0.3126, 0.989, 0.2622, 0.9684, 0.363, 0.9684, 0.3126, 0.989, 0.3126, 0.9274, 0.3126, 0.7922, 0.3126, 0.8294, 0.2868, 0.8376, 0.3384, 0.8376, 0.3126, 0.8294, 0.3126, 0.7922, 0.2511, 0.668, 0.2803, 0.6629, 0.2803, 0.7578, 0.2803, 0.7578, 0.2803, 0.6629, 0.2499, 0.668, 0.1888, 0.582, 0.218, 0.5894, 0.1741, 0.6619, 0.1729, 0.6616, 0.2169, 0.5894, 0.1878, 0.5819, 0.218, 0.5894, 0.2134, 0.6781, 0.1741, 0.6619, 0.1729, 0.6616, 0.2122, 0.678, 0.2169, 0.5894, 0.1631, 0.5664, 0.1888, 0.582, 0.1358, 0.6477, 0.1349, 0.6473, 0.1878, 0.5819, 0.1621, 0.5664, 0.1888, 0.582, 0.1741, 0.6619, 0.1358, 0.6477, 0.1349, 0.6473, 0.1729, 0.6616, 0.1878, 0.5819, 0.1338, 0.5434, 0.1631, 0.5664, 0.09601, 0.6197, 0.09521, 0.6194, 0.1621, 0.5664, 0.1329, 0.5434, 0.1631, 0.5664, 0.1358, 0.6477, 0.09601, 0.6197, 0.09521, 0.6194, 0.1349, 0.6473, 0.1621, 0.5664, 0.1122, 0.5216, 0.1338, 0.5434, 0.06803, 0.589, 0.06736, 0.5888, 0.1329, 0.5434, 0.1115, 0.5216, 0.1338, 0.5434, 0.09601, 0.6197, 0.06803, 0.589, 0.06736, 0.5888, 0.09521, 0.6194, 0.1329, 0.5434, 0.2527, 0.5926, 0.2803, 0.5914, 0.2803, 0.6629, 0.2803, 0.6629, 0.2803, 0.5914, 0.2516, 0.5926, 0.2527, 0.5926, 0.2803, 0.6629, 0.2511, 0.668, 0.2499, 0.668, 0.2803, 0.6629, 0.2516, 0.5926, 0.218, 0.5894, 0.2527, 0.5926, 0.2134, 0.6781, 0.2122, 0.678, 0.2516, 0.5926, 0.2169, 0.5894, 0.2527, 0.5926, 0.2511, 0.668, 0.2134, 0.6781, 0.2122, 0.678, 0.2499, 0.668, 0.2516, 0.5926, 0.2247, 0.7766, 0.2134, 0.6781, 0.2511, 0.668, 0.2499, 0.668, 0.2122, 0.678, 0.2236, 0.7767, 0.2511, 0.668, 0.2803, 0.7578, 0.2247, 0.7766, 0.2236, 0.7767, 0.2803, 0.7578, 0.2499, 0.668, 0.09601, 0.6197, 0.05015, 0.7399, 0.006839, 0.6946, 0.006249, 0.6939, 0.04935, 0.739, 0.09521, 0.6194, 0.006839, 0.6946, 0.06803, 0.589, 0.09601, 0.6197, 0.09521, 0.6194, 0.06736, 0.5888, 0.006249, 0.6939, 0.2134, 0.6781, 0.2247, 0.7766, 0.1912, 0.7278, 0.1911, 0.7275, 0.2236, 0.7767, 0.2122, 0.678, 0.2656, 0.8178, 0.2642, 0.8379, 0.2306, 0.8335, 0.391, 0.8261, 0.3678, 0.8358, 0.3596, 0.8178, 0.2656, 0.8178, 0.2868, 0.8376, 0.2642, 0.8379, 0.3678, 0.8358, 0.3384, 0.8376, 0.3596, 0.8178, 0.2622, 0.9684, 0.2615, 0.9097, 0.2868, 0.8376, 0.3384, 0.8376, 0.3734, 0.9066, 0.363, 0.9684, 0.2868, 0.8376, 0.2615, 0.9097, 0.2642, 0.8379, 0.3678, 0.8358, 0.3734, 0.9066, 0.3384, 0.8376, 0.09601, 0.6197, 0.1358, 0.6477, 0.1097, 0.7104, 0.1087, 0.7098, 0.1349, 0.6473, 0.09521, 0.6194, 0.09601, 0.6197, 0.1097, 0.7104, 0.05015, 0.7399, 0.04935, 0.739, 0.1087, 0.7098, 0.09521, 0.6194, 0.4052, 0.1289, 0.4038, 0.07961, 0.4383, 0.08642, 0.4391, 0.08602, 0.4044, 0.07943, 0.4062, 0.1287, 0.4885, 0.07615, 0.4888, 0.1017, 0.5128, 0.07779, 0.4644, 0.0775, 0.4886, 0.1016, 0.4889, 0.07579, 0.4885, 0.07615, 0.4643, 0.07847, 0.4888, 0.1017, 0.4886, 0.1016, 0.5133, 0.07809, 0.4889, 0.07579, 0.4052, 0.1289, 0.3695, 0.08846, 0.4038, 0.07961, 0.4044, 0.07943, 0.3702, 0.0885, 0.4062, 0.1287, 0.2948, 0.1166, 0.263, 0.135, 0.2183, 0.1075, 0.2183, 0.1075, 0.263, 0.135, 0.2948, 0.1166, 0.2984, 0.07367, 0.2237, 0.06312, 0.258, 0.01757, 0.258, 0.01757, 0.2237, 0.06312, 0.2984, 0.07367, 0.08494, 0.04262, 0.08494, 0.07939, 0.06639, 0.08605, 0.1035, 0.08605, 0.08494, 0.07939, 0.08494, 0.04262, 0.08494, 0.07939, 0.08494, 0.09157, 0.06639, 0.08605, 0.1035, 0.08605, 0.08494, 0.09157, 0.08494, 0.07939, 0.08494, 0.1235, 0.06639, 0.08605, 0.08494, 0.09157, 0.08494, 0.09157, 0.1035, 0.08605, 0.08494, 0.1235, 0.03913, 0.02692, 0.05927, 0.04562, 0.04192, 0.07452, 0.128, 0.07452, 0.1106, 0.04562, 0.1308, 0.02692, 0.004547, 0.07151, 0.04192, 0.07452, 0.03364, 0.1164, 0.1362, 0.1164, 0.128, 0.07452, 0.1654, 0.08303, 0.004547, 0.07151, 0.03913, 0.02692, 0.04192, 0.07452, 0.128, 0.07452, 0.1308, 0.02692, 0.1654, 0.08303, 0.265, 0.04388, 0.265, 0.01108, 0.2806, 0.03161, 0.2495, 0.03161, 0.265, 0.01108, 0.265, 0.04388, 0.2806, 0.03161, 0.265, 0.01108, 0.297, 0.0095, 0.2331, 0.0095, 0.265, 0.01108, 0.2495, 0.03161, 0.4466, 0.6691, 0.4264, 0.6767, 0.4407, 0.6861, 0.4407, 0.6861, 0.4264, 0.6767, 0.4466, 0.6691, 0.4466, 0.6691, 0.4216, 0.6703, 0.4264, 0.6767, 0.4264, 0.6767, 0.4216, 0.6703, 0.4466, 0.6691, 0.4501, 0.6858, 0.4466, 0.6691, 0.4407, 0.6861, 0.4407, 0.6861, 0.4466, 0.6691, 0.4501, 0.6858, 0.4228, 0.6427, 0.3975, 0.6626, 0.4183, 0.666, 0.4179, 0.666, 0.3971, 0.6626, 0.4224, 0.6427, 0.4215, 0.6703, 0.4183, 0.666, 0.3957, 0.6847, 0.3953, 0.6847, 0.4179, 0.666, 0.4211, 0.6703, 0.3975, 0.6626, 0.3957, 0.6847, 0.4183, 0.666, 0.4179, 0.666, 0.3953, 0.6847, 0.3971, 0.6626, 0.3458, 0.7061, 0.3667, 0.7109, 0.3957, 0.6847, 0.3953, 0.6847, 0.3663, 0.7109, 0.3454, 0.7061, 0.4466, 0.6079, 0.4466, 0.5923, 0.4022, 0.5838, 0.4018, 0.5838, 0.4466, 0.5923, 0.4466, 0.6079, 0.4466, 0.6079, 0.4022, 0.5838, 0.4066, 0.6111, 0.4062, 0.6111, 0.4018, 0.5838, 0.4466, 0.6079, 0.4066, 0.6111, 0.4022, 0.5838, 0.3525, 0.6022, 0.3521, 0.6022, 0.4018, 0.5838, 0.4062, 0.6111, 0.4066, 0.6111, 0.3525, 0.6022, 0.3652, 0.6404, 0.3648, 0.6404, 0.3521, 0.6022, 0.4062, 0.6111, 0.3118, 0.632, 0.3149, 0.6694, 0.3652, 0.6404, 0.3648, 0.6404, 0.3145, 0.6694, 0.3114, 0.632, 0.3118, 0.632, 0.3652, 0.6404, 0.3525, 0.6022, 0.3521, 0.6022, 0.3648, 0.6404, 0.3114, 0.632, 0.3458, 0.7061, 0.3957, 0.6847, 0.3832, 0.6609, 0.3828, 0.6609, 0.3953, 0.6847, 0.3454, 0.7061, 0.3957, 0.6847, 0.3975, 0.6626, 0.3832, 0.6609, 0.3828, 0.6609, 0.3971, 0.6626, 0.3953, 0.6847, 0.4228, 0.6427, 0.4152, 0.6334, 0.3975, 0.6626, 0.3971, 0.6626, 0.4147, 0.6334, 0.4224, 0.6427, 0.4152, 0.6334, 0.3832, 0.6609, 0.3975, 0.6626, 0.3971, 0.6626, 0.3828, 0.6609, 0.4147, 0.6334, 0.4466, 0.641, 0.4466, 0.6298, 0.4228, 0.6427, 0.4224, 0.6427, 0.4466, 0.6298, 0.4466, 0.641, 0.4466, 0.6298, 0.4152, 0.6334, 0.4228, 0.6427, 0.4224, 0.6427, 0.4147, 0.6334, 0.4466, 0.6298, 0.3149, 0.6694, 0.3458, 0.7061, 0.3652, 0.6404, 0.3648, 0.6404, 0.3454, 0.7061, 0.3145, 0.6694, 0.3458, 0.7061, 0.3832, 0.6609, 0.3652, 0.6404, 0.3648, 0.6404, 0.3828, 0.6609, 0.3454, 0.7061, 0.4066, 0.6111, 0.3652, 0.6404, 0.4152, 0.6334, 0.4147, 0.6334, 0.3648, 0.6404, 0.4062, 0.6111, 0.3652, 0.6404, 0.3832, 0.6609, 0.4152, 0.6334, 0.4147, 0.6334, 0.3828, 0.6609, 0.3648, 0.6404, 0.4466, 0.6079, 0.4066, 0.6111, 0.4152, 0.6334, 0.4147, 0.6334, 0.4062, 0.6111, 0.4466, 0.6079, 0.4466, 0.6079, 0.4152, 0.6334, 0.4466, 0.6298, 0.4466, 0.6298, 0.4147, 0.6334, 0.4466, 0.6079, 0.4466, 0.6691, 0.4466, 0.6577, 0.4183, 0.666, 0.4179, 0.666, 0.4466, 0.6577, 0.4466, 0.6691, 0.4466, 0.6691, 0.4183, 0.666, 0.4215, 0.6703, 0.4211, 0.6703, 0.4179, 0.666, 0.4466, 0.6691, 0.4466, 0.641, 0.4228, 0.6427, 0.4466, 0.6577, 0.4466, 0.6577, 0.4224, 0.6427, 0.4466, 0.641, 0.4228, 0.6427, 0.4183, 0.666, 0.4466, 0.6577, 0.4466, 0.6577, 0.4179, 0.666, 0.4224, 0.6427, 0.4216, 0.6703, 0.3957, 0.685, 0.4264, 0.6767, 0.4264, 0.6767, 0.3957, 0.685, 0.4216, 0.6703, 0.3957, 0.685, 0.4046, 0.7011, 0.4264, 0.6767, 0.4264, 0.6767, 0.4046, 0.7011, 0.3957, 0.685, 0.4046, 0.7011, 0.4223, 0.7086, 0.4264, 0.6767, 0.4264, 0.6767, 0.4223, 0.7086, 0.4046, 0.7011, 0.4223, 0.7086, 0.4407, 0.6861, 0.4264, 0.6767, 0.4264, 0.6767, 0.4407, 0.6861, 0.4223, 0.7086, 0.4501, 0.6858, 0.4407, 0.6861, 0.444, 0.7068, 0.444, 0.7068, 0.4407, 0.6861, 0.4501, 0.6858, 0.4407, 0.6861, 0.4223, 0.7086, 0.444, 0.7068, 0.444, 0.7068, 0.4223, 0.7086, 0.4407, 0.6861, 0.5863, 0.1568, 0.5725, 0.1599, 0.5659, 0.1388, 0.6342, 0.1388, 0.6277, 0.1599, 0.6138, 0.1568, 0.5863, 0.1568, 0.5659, 0.1388, 0.5819, 0.1269, 0.6182, 0.1269, 0.6342, 0.1388, 0.6138, 0.1568, 0.5366, 0.1338, 0.5366, 0.1579, 0.5204, 0.1356, 0.5528, 0.1356, 0.5366, 0.1579, 0.5366, 0.1338, 0.5366, 0.1579, 0.5122, 0.1607, 0.5204, 0.1356, 0.5528, 0.1356, 0.561, 0.1607, 0.5366, 0.1579, 0.6001, 0.1291, 0.6001, 0.1602, 0.5863, 0.1568, 0.6138, 0.1568, 0.6001, 0.1602, 0.6001, 0.1291, 0.6001, 0.1291, 0.5863, 0.1568, 0.5819, 0.1269, 0.6182, 0.1269, 0.6138, 0.1568, 0.6001, 0.1291, 0.2914, 0.06711, 0.265, 0.07356, 0.265, 0.04388, 0.265, 0.04388, 0.265, 0.07356, 0.2387, 0.06711, 0.2914, 0.06711, 0.265, 0.04388, 0.2806, 0.03161, 0.2495, 0.03161, 0.265, 0.04388, 0.2387, 0.06711, 0.3221, 0.05581, 0.2914, 0.06711, 0.2806, 0.03161, 0.2495, 0.03161, 0.2387, 0.06711, 0.208, 0.05581, 0.3221, 0.05581, 0.2806, 0.03161, 0.297, 0.0095, 0.2331, 0.0095, 0.2495, 0.03161, 0.208, 0.05581, 0.2949, 0.1288, 0.265, 0.1326, 0.265, 0.07356, 0.265, 0.07356, 0.265, 0.1326, 0.2352, 0.1288, 0.2949, 0.1288, 0.265, 0.07356, 0.2914, 0.06711, 0.2387, 0.06711, 0.265, 0.07356, 0.2352, 0.1288, 0.325, 0.1239, 0.2949, 0.1288, 0.2914, 0.06711, 0.2387, 0.06711, 0.2352, 0.1288, 0.2051, 0.1239, 0.325, 0.1239, 0.2914, 0.06711, 0.3221, 0.05581, 0.208, 0.05581, 0.2387, 0.06711, 0.2051, 0.1239, 0.08494, 0.1235, 0.08494, 0.1813, 0.03076, 0.1825, 0.1391, 0.1825, 0.08494, 0.1813, 0.08494, 0.1235, 0.08494, 0.1235, 0.03076, 0.1825, 0.03364, 0.1164, 0.1362, 0.1164, 0.1391, 0.1825, 0.08494, 0.1235, 0.0035, 0.1657, 0.004547, 0.07151, 0.03364, 0.1164, 0.1362, 0.1164, 0.1654, 0.08303, 0.1691, 0.1634, 0.0035, 0.1657, 0.03364, 0.1164, 0.03076, 0.1825, 0.1391, 0.1825, 0.1362, 0.1164, 0.1691, 0.1634, 0.08494, 0.04262, 0.06639, 0.08605, 0.05927, 0.04562, 0.1106, 0.04562, 0.1035, 0.08605, 0.08494, 0.04262, 0.06639, 0.08605, 0.04192, 0.07452, 0.05927, 0.04562, 0.1106, 0.04562, 0.128, 0.07452, 0.1035, 0.08605, 0.08494, 0.1235, 0.03364, 0.1164, 0.06639, 0.08605, 0.1035, 0.08605, 0.1362, 0.1164, 0.08494, 0.1235, 0.03364, 0.1164, 0.04192, 0.07452, 0.06639, 0.08605, 0.1035, 0.08605, 0.128, 0.07452, 0.1362, 0.1164, 0.08494, 0.004033, 0.08494, 0.04262, 0.03913, 0.02692, 0.1308, 0.02692, 0.08494, 0.04262, 0.08494, 0.004033, 0.08494, 0.04262, 0.05927, 0.04562, 0.03913, 0.02692, 0.1308, 0.02692, 0.1106, 0.04562, 0.08494, 0.04262, 0.2948, 0.1166, 0.2183, 0.1075, 0.2984, 0.07367, 0.2984, 0.07367, 0.2183, 0.1075, 0.2948, 0.1166, 0.2183, 0.1075, 0.2237, 0.06312, 0.2984, 0.07367, 0.2984, 0.07367, 0.2237, 0.06312, 0.2183, 0.1075, 0.4888, 0.1017, 0.4643, 0.07847, 0.4462, 0.08899, 0.5317, 0.08869, 0.5133, 0.07809, 0.4886, 0.1016, 0.4888, 0.1017, 0.4462, 0.08899, 0.4891, 0.1227, 0.4884, 0.1229, 0.5317, 0.08869, 0.4886, 0.1016, 0.4643, 0.07847, 0.4715, 0.01072, 0.4597, 0.006449, 0.5183, 0.007718, 0.5067, 0.01206, 0.5133, 0.07809, 0.4643, 0.07847, 0.4597, 0.006449, 0.4462, 0.08899, 0.5317, 0.08869, 0.5183, 0.007718, 0.5133, 0.07809, 0.4885, 0.07615, 0.4886, 0.01318, 0.4715, 0.01072, 0.5067, 0.01206, 0.4888, 0.01216, 0.4889, 0.07579, 0.4885, 0.07615, 0.4715, 0.01072, 0.4643, 0.07847, 0.5133, 0.07809, 0.5067, 0.01206, 0.4889, 0.07579, 0.4038, 0.07961, 0.3695, 0.08846, 0.3845, 0.01072, 0.3848, 0.01067, 0.3702, 0.0885, 0.4044, 0.07943, 0.4038, 0.07961, 0.3845, 0.01072, 0.4017, 0.009709, 0.402, 0.009546, 0.3848, 0.01067, 0.4044, 0.07943, 0.4038, 0.07961, 0.4017, 0.009709, 0.4188, 0.009718, 0.419, 0.009445, 0.402, 0.009546, 0.4044, 0.07943, 0.4038, 0.07961, 0.4188, 0.009718, 0.4383, 0.08642, 0.4391, 0.08602, 0.419, 0.009445, 0.4044, 0.07943, 0.4885, 0.07615, 0.5128, 0.07779, 0.4886, 0.01318, 0.4888, 0.01216, 0.4644, 0.0775, 0.4889, 0.07579, 0.5128, 0.07779, 0.5066, 0.01262, 0.4886, 0.01318, 0.4888, 0.01216, 0.4705, 0.01162, 0.4644, 0.0775, 0.5128, 0.07779, 0.5304, 0.08805, 0.5179, 0.008605, 0.4591, 0.007581, 0.4466, 0.0879, 0.4644, 0.0775, 0.5128, 0.07779, 0.5179, 0.008605, 0.5066, 0.01262, 0.4705, 0.01162, 0.4591, 0.007581, 0.4644, 0.0775, 0.4888, 0.1017, 0.4891, 0.1227, 0.5304, 0.08805, 0.4466, 0.0879, 0.4884, 0.1229, 0.4886, 0.1016, 0.4888, 0.1017, 0.5304, 0.08805, 0.5128, 0.07779, 0.4644, 0.0775, 0.4466, 0.0879, 0.4886, 0.1016, 0.1358, 0.6477, 0.1741, 0.6619, 0.1499, 0.7062, 0.1488, 0.7057, 0.1729, 0.6616, 0.1349, 0.6473, 0.1358, 0.6477, 0.1499, 0.7062, 0.1097, 0.7104, 0.1087, 0.7098, 0.1488, 0.7057, 0.1349, 0.6473, 0.626, 0.3004, 0.5935, 0.3004, 0.6102, 0.4179, 0.6102, 0.4179, 0.5935, 0.3004, 0.626, 0.3004, 0.5935, 0.3004, 0.5834, 0.4179, 0.6102, 0.4179, 0.6102, 0.4179, 0.5834, 0.4179, 0.5935, 0.3004, 0.5935, 0.3004, 0.5472, 0.3004, 0.5378, 0.4179, 0.5378, 0.4179, 0.5472, 0.3004, 0.5935, 0.3004, 0.5935, 0.3004, 0.5378, 0.4179, 0.5834, 0.4179, 0.5834, 0.4179, 0.5378, 0.4179, 0.5935, 0.3004, 0.5472, 0.3004, 0.5011, 0.3004, 0.5378, 0.4179, 0.5378, 0.4179, 0.5011, 0.3004, 0.5472, 0.3004, 0.5011, 0.3004, 0.5039, 0.4179, 0.5378, 0.4179, 0.5378, 0.4179, 0.5039, 0.4179, 0.5011, 0.3004, 0.5472, 0.3004, 0.5935, 0.3004, 0.557, 0.2817, 0.557, 0.2817, 0.5935, 0.3004, 0.5472, 0.3004, 0.2195, 0.9671, 0.2622, 0.9684, 0.2314, 0.9599, 0.3938, 0.9599, 0.363, 0.9684, 0.4003, 0.9628, 0.5011, 0.3004, 0.5472, 0.3004, 0.557, 0.2817, 0.557, 0.2817, 0.5472, 0.3004, 0.5011, 0.3004, 0.5011, 0.3004, 0.557, 0.2817, 0.5308, 0.2708, 0.5308, 0.2708, 0.557, 0.2817, 0.5011, 0.3004, 0.2134, 0.6781, 0.1912, 0.7278, 0.1741, 0.6619, 0.1729, 0.6616, 0.1911, 0.7275, 0.2122, 0.678, 0.1912, 0.7278, 0.1499, 0.7062, 0.1741, 0.6619, 0.1729, 0.6616, 0.1488, 0.7057, 0.1911, 0.7275, 0.5011, 0.3004, 0.5313, 0.2714, 0.5572, 0.2816, 0.5572, 0.2816, 0.5313, 0.2714, 0.5011, 0.3004, 0.5011, 0.3004, 0.5572, 0.2816, 0.5473, 0.3004, 0.5473, 0.3004, 0.5572, 0.2816, 0.5011, 0.3004, 0.5473, 0.3004, 0.5572, 0.2816, 0.5936, 0.3004, 0.5936, 0.3004, 0.5572, 0.2816, 0.5473, 0.3004, 0.2306, 0.8335, 0.2642, 0.8379, 0.2141, 0.8167, 0.4109, 0.8131, 0.3678, 0.8358, 0.391, 0.8261, 0.3973, 0.8842, 0.3678, 0.8358, 0.4109, 0.8131, 0.3973, 0.8842, 0.3734, 0.9066, 0.3678, 0.8358, 0.5473, 0.3004, 0.538, 0.4179, 0.504, 0.4179, 0.504, 0.4179, 0.538, 0.4179, 0.5473, 0.3004, 0.5473, 0.3004, 0.504, 0.4179, 0.5011, 0.3004, 0.5011, 0.3004, 0.504, 0.4179, 0.5473, 0.3004, 0.5936, 0.3004, 0.5833, 0.4179, 0.538, 0.4179, 0.538, 0.4179, 0.5833, 0.4179, 0.5936, 0.3004, 0.5936, 0.3004, 0.538, 0.4179, 0.5473, 0.3004, 0.5473, 0.3004, 0.538, 0.4179, 0.5936, 0.3004, 0.626, 0.3004, 0.6102, 0.4179, 0.5936, 0.3004, 0.5936, 0.3004, 0.6102, 0.4179, 0.626, 0.3004, 0.6102, 0.4179, 0.5833, 0.4179, 0.5936, 0.3004, 0.5936, 0.3004, 0.5833, 0.4179, 0.6102, 0.4179, 0.5833, 0.4179, 0.5761, 0.5516, 0.538, 0.4179, 0.504, 0.4179, 0.5369, 0.5516, 0.5048, 0.5516, 0.5833, 0.4179, 0.538, 0.4179, 0.5761, 0.5516, 0.538, 0.4179, 0.5369, 0.5516, 0.5761, 0.5516, 0.6102, 0.4179, 0.5951, 0.5516, 0.5833, 0.4179, 0.5951, 0.5516, 0.5761, 0.5516, 0.5833, 0.4179, 0.3973, 0.8842, 0.4003, 0.9628, 0.363, 0.9684, 0.363, 0.9684, 0.3734, 0.9066, 0.3973, 0.8842, 0.2141, 0.8167, 0.2642, 0.8379, 0.2615, 0.9097, 0.2615, 0.9097, 0.2224, 0.8956, 0.2141, 0.8167, 0.2224, 0.8956, 0.2615, 0.9097, 0.2622, 0.9684, 0.2622, 0.9684, 0.2195, 0.9671, 0.2224, 0.8956, 0.3799, 0.405, 0.3906, 0.4043, 0.3943, 0.3948, 0.3699, 0.4032, 0.3826, 0.3533, 0.3682, 0.3773, 0.3735, 0.4067, 0.364, 0.3889, 0.3833, 0.3528, 0.3834, 0.4083, 0.3988, 0.397, 0.3957, 0.4109, 0.7987, 0.736, 0.8181, 0.7342, 0.8125, 0.7649, 0.8126, 0.7092, 0.8181, 0.7342, 0.7987, 0.736, 0.8884, 0.7355, 0.8549, 0.7347, 0.8542, 0.7105, 0.8551, 0.7634, 0.8549, 0.7347, 0.8884, 0.7355, 0.7478, 0.9426, 0.7801, 0.9599, 0.748, 0.9776, 0.7087, 0.9374, 0.7089, 0.985, 0.6903, 0.9621, 0.6739, 0.1949, 0.6037, 0.1949, 0.5911, 0.1213, 0.6739, 0.1949, 0.5911, 0.1213, 0.6675, 0.1237, 0.4665, 0.1658, 0.4123, 0.214, 0.3866, 0.1812, 0.4665, 0.1658, 0.4737, 0.1834, 0.4123, 0.214, 0.4611, 0.1481, 0.4665, 0.1658, 0.3915, 0.1476, 0.3915, 0.1476, 0.4665, 0.1658, 0.3866, 0.1812, 0.4665, 0.1658, 0.4611, 0.1481, 0.5553, 0.1367, 0.5553, 0.1367, 0.4611, 0.1481, 0.5527, 0.1153, 0.4737, 0.1834, 0.4665, 0.1658, 0.5532, 0.1581, 0.5532, 0.1581, 0.4665, 0.1658, 0.5553, 0.1367, 0.6689, 0.1579, 0.5532, 0.1581, 0.5553, 0.1367, 0.6689, 0.1579, 0.6754, 0.2173, 0.5532, 0.1581, 0.6754, 0.1008, 0.5553, 0.1367, 0.5527, 0.1153, 0.6754, 0.1008, 0.6689, 0.1579, 0.5553, 0.1367, 0.6755, 0.1012, 0.5553, 0.1362, 0.6677, 0.1576, 0.6755, 0.1012, 0.5537, 0.1148, 0.5553, 0.1362, 0.6677, 0.1576, 0.5533, 0.1574, 0.6764, 0.2171, 0.6677, 0.1576, 0.5553, 0.1362, 0.5533, 0.1574, 0.4735, 0.1844, 0.5533, 0.1574, 0.4665, 0.1667, 0.4665, 0.1667, 0.5533, 0.1574, 0.5553, 0.1362, 0.4665, 0.1667, 0.5553, 0.1362, 0.4618, 0.1488, 0.4618, 0.1488, 0.5553, 0.1362, 0.5537, 0.1148, 0.4618, 0.1488, 0.3917, 0.1476, 0.4665, 0.1667, 0.4665, 0.1667, 0.3917, 0.1476, 0.3859, 0.1812, 0.4665, 0.1667, 0.4122, 0.2142, 0.4735, 0.1844, 0.4665, 0.1667, 0.3859, 0.1812, 0.4122, 0.2142, 0.7087, 0.9374, 0.7478, 0.9426, 0.748, 0.9776, 0.7087, 0.9374, 0.748, 0.9776, 0.7089, 0.985, 0.8542, 0.7105, 0.8549, 0.7347, 0.8181, 0.7342, 0.8542, 0.7105, 0.8181, 0.7342, 0.8126, 0.7092, 0.8551, 0.7634, 0.8125, 0.7649, 0.8181, 0.7342, 0.8551, 0.7634, 0.8181, 0.7342, 0.8549, 0.7347, 0.3834, 0.4083, 0.3735, 0.4067, 0.3833, 0.3528, 0.3834, 0.4083, 0.3833, 0.3528, 0.3988, 0.397, 0.3799, 0.405, 0.3943, 0.3948, 0.3826, 0.3533, 0.3799, 0.405, 0.3826, 0.3533, 0.3699, 0.4032, 0.504, 0.4179, 0.5048, 0.5516, 0.538, 0.4179, 0.5048, 0.5516, 0.5369, 0.5516, 0.538, 0.4179, 0.5039, 0.4179, 0.5378, 0.4179, 0.537, 0.5516, 0.5039, 0.4179, 0.537, 0.5516, 0.5048, 0.5516, 0.537, 0.5516, 0.5378, 0.4179, 0.576, 0.5516, 0.5378, 0.4179, 0.5834, 0.4179, 0.576, 0.5516, 0.6102, 0.4179, 0.5951, 0.5516, 0.576, 0.5516, 0.6102, 0.4179, 0.576, 0.5516, 0.5834, 0.4179, 0.6102, 0.4179, 0.5833, 0.4179, 0.5951, 0.5516, 0.5833, 0.4179, 0.5761, 0.5516, 0.5951, 0.5516, 0.504, 0.4179, 0.538, 0.4179, 0.5369, 0.5516, 0.538, 0.4179, 0.5761, 0.5516, 0.5369, 0.5516, 0.5039, 0.4179, 0.5048, 0.5516, 0.537, 0.5516, 0.5039, 0.4179, 0.537, 0.5516, 0.5378, 0.4179, 0.537, 0.5516, 0.576, 0.5516, 0.5834, 0.4179, 0.537, 0.5516, 0.5834, 0.4179, 0.5378, 0.4179, 0.6102, 0.4179, 0.5834, 0.4179, 0.576, 0.5516, 0.6102, 0.4179, 0.576, 0.5516, 0.5951, 0.5516])
me_buddy_001.materials.append(mat_material)
me_buddy_001.use_remesh_preserve_volume = False
me_buddy_001.use_remesh_preserve_attributes = False
me_buddy_001.use_mirror_vertex_groups = False
me_buddy_001.update()
arm_armature = bpy.data.armatures.new('Armature')  # bones are not reproduced

# ---- objects
ob_armature = bpy.data.objects.new('Armature', arm_armature)
ob_plane_001 = bpy.data.objects.new('Plane.001', me_plane_001)
ob_plane = bpy.data.objects.new('Plane', me_plane)
ob_buddy_001 = bpy.data.objects.new('buddy.001', me_buddy_001)

# ---- transforms, parenting, visibility, modifiers, constraints
ob_armature.location = (0.0, 0.0, 0.0)
ob_armature.rotation_euler = (-1.571, -0.0, 0.0)
ob_armature.lock_rotations_4d = False
ob_armature.empty_display_type = 'ARROWS'
ob_armature.color = (0.0, 0.0, 0.0, 1.0)
ob_armature.show_in_front = True
ob_armature.lineart.crease_threshold = 0.0
ob_plane_001.parent = ob_armature
ob_plane_001.matrix_parent_inverse = Matrix(((-0.3079, 0.04294, -1.103, 0.8967), (-0.01155, -1.145, -0.04136, -0.4676), (-1.104, -9.211e-07, 0.3081, -0.8918), (0.0, 0.0, 0.0, 1.0)))
ob_plane_001.location = (-0.5183, 0.036, 0.937)
ob_plane_001.rotation_euler = (1.688, 1.825e-16, 2.448e-16)
ob_plane_001.scale = (0.05941, 0.05941, 0.05941)
ob_plane_001.lock_rotations_4d = False
ob_plane_001.empty_display_type = 'ARROWS'
ob_plane_001.color = (0.0, 0.0, 0.0, 1.0)
ob_plane_001.lineart.crease_threshold = 0.0
ob_plane.parent = ob_armature
ob_plane.location = (0.0, 0.1, 0.688)
ob_plane.lock_rotations_4d = False
ob_plane.empty_display_type = 'ARROWS'
ob_plane.color = (0.0, 0.0, 0.0, 1.0)
ob_plane.lineart.crease_threshold = 0.0
_vg = ob_plane.vertex_groups.new(name='Basis')
for _i, _w in zip([0, 1, 3, 4, 5, 6, 7, 8, 9, 10, 11, 12, 13, 14, 15, 16, 17], [0.0311, 0.00242, 0.01579, 0.2317, 0.2197, 0.08033, 0.06868, 0.08078, 0.07394, 0.01892, 0.03707, 0.9637, 0.1254, 0.07363, 0.1397, 0.1313, 0.255]): _vg.add([_i], _w, 'REPLACE')
_vg = ob_plane.vertex_groups.new(name='DownBody')
_vg = ob_plane.vertex_groups.new(name='UpBody')
_vg = ob_plane.vertex_groups.new(name='Shoulder.R')
_vg = ob_plane.vertex_groups.new(name='UpArm.R')
_vg = ob_plane.vertex_groups.new(name='DownArm.R')
_vg = ob_plane.vertex_groups.new(name='Hand.R')
_vg = ob_plane.vertex_groups.new(name='Shoulder.L')
_vg = ob_plane.vertex_groups.new(name='UpArm.L')
_vg = ob_plane.vertex_groups.new(name='DownArm.L')
_vg = ob_plane.vertex_groups.new(name='Hand.L')
_vg = ob_plane.vertex_groups.new(name='Neck')
_vg = ob_plane.vertex_groups.new(name='Head')
_vg = ob_plane.vertex_groups.new(name='Hip.R')
_vg = ob_plane.vertex_groups.new(name='UpLeg.R')
_vg = ob_plane.vertex_groups.new(name='DownLeg.R')
for _i, _w in zip([5, 7, 9, 16], [0.323, 0.06666, 0.06522, 0.1357]): _vg.add([_i], _w, 'REPLACE')
_vg = ob_plane.vertex_groups.new(name='Foot.R')
for _i, _w in zip([5, 9, 16], [0.06698, 0.08801, 0.1833]): _vg.add([_i], _w, 'REPLACE')
_vg = ob_plane.vertex_groups.new(name='Hip.L')
_vg = ob_plane.vertex_groups.new(name='UpLeg.L')
_vg = ob_plane.vertex_groups.new(name='DownLeg.L')
for _i, _w in zip([0, 4, 6, 8, 15], [0.008627, 0.3123, 0.07278, 0.06874, 0.1374]): _vg.add([_i], _w, 'REPLACE')
_vg = ob_plane.vertex_groups.new(name='Foot.L')
for _i, _w in zip([4, 8, 15], [0.06302, 0.08327, 0.1666]): _vg.add([_i], _w, 'REPLACE')
_vg = ob_plane.vertex_groups.new(name='Contr1.R')
_vg = ob_plane.vertex_groups.new(name='Contr1.L')
_vg = ob_plane.vertex_groups.new(name='Teppich3.R')
for _i, _w in zip([1, 2, 4, 5, 8, 9, 10, 14, 15, 16, 17], [0.09949, 0.08325, 0.07022, 0.07047, 0.2032, 0.1997, 0.2477, 0.6863, 0.1802, 0.1803, 0.5722]): _vg.add([_i], _w, 'REPLACE')
_vg = ob_plane.vertex_groups.new(name='Teppich4.R')
for _i, _w in zip([1, 2, 5, 8, 9, 10, 14, 15, 16, 17], [0.1169, 0.7966, 0.09082, 0.06612, 0.4911, 0.4863, 0.1128, 0.03138, 0.2478, 0.05124]): _vg.add([_i], _w, 'REPLACE')
_vg = ob_plane.vertex_groups.new(name='Teppich2.R')
for _i, _w in zip([0, 3, 4, 5, 6, 7, 11, 13], [0.1006, 0.0892, 0.03825, 0.024, 0.157, 0.1302, 0.1814, 0.6388]): _vg.add([_i], _w, 'REPLACE')
_vg = ob_plane.vertex_groups.new(name='Teppich1.R')
for _i, _w in zip([0, 3, 5, 6, 7, 9, 11, 13, 16], [0.2245, 0.7872, 0.1726, 0.07834, 0.6572, 0.02022, 0.6035, 0.1339, 0.07276]): _vg.add([_i], _w, 'REPLACE')
_vg = ob_plane.vertex_groups.new(name='Teppich3.L')
_vg = ob_plane.vertex_groups.new(name='Teppich4.L')
for _i, _w in zip([1, 2, 4, 8, 9, 10, 14, 15, 17], [0.6973, 0.03439, 0.08658, 0.4384, 0.005271, 0.1826, 0.06622, 0.2287, 0.02472]): _vg.add([_i], _w, 'REPLACE')
_vg = ob_plane.vertex_groups.new(name='Teppich2.L')
for _i, _w in zip([0, 4, 6, 8, 11, 13, 15], [0.1854, 0.1243, 0.4608, 0.004836, 0.0536, 0.05419, 0.05476]): _vg.add([_i], _w, 'REPLACE')
_vg = ob_plane.vertex_groups.new(name='Teppich1.L')
for _i, _w in zip([0, 3, 6, 11], [0.3912, 0.004049, 0.09051, 0.08872]): _vg.add([_i], _w, 'REPLACE')
_m = ob_plane.modifiers.new('Armature', 'ARMATURE')
_m.object = ob_armature
_m.use_bone_envelopes = True
ob_buddy_001.parent = ob_armature
ob_buddy_001.location = (0.0, 0.0, 0.0)
ob_buddy_001.lock_rotations_4d = False
ob_buddy_001.empty_display_type = 'ARROWS'
ob_buddy_001.color = (0.0, 0.0, 0.0, 1.0)
ob_buddy_001.lineart.crease_threshold = 0.0
_vg = ob_buddy_001.vertex_groups.new(name='Basis')
for _i, _w in zip([78, 80, 81, 82, 85, 86, 91, 92, 93, 94, 95, 96, 101, 102, 111, 112, 113, 114, 118, 119], [0.06767, 0.6941, 0.1507, 0.1507, 0.05585, 0.05585, 0.1554, 0.1554, 0.3281, 0.3281, 0.2549, 0.2549, 0.02312, 0.02312, 0.02202, 0.02202, 0.09209, 0.09209, 0.08323, 0.08323]): _vg.add([_i], _w, 'REPLACE')
_vg = ob_buddy_001.vertex_groups.new(name='DownBody')
for _i, _w in zip([78, 79, 80, 81, 82, 83, 84, 85, 86, 87, 88, 89, 90, 91, 92, 93, 94, 95, 96, 101, 102, 103, 104, 105, 106, 107, 108, 109, 110, 111, 112, 113, 114, 116, 117, 118, 119, 120, 121, 122, 123, 124, 125, 126, 127, 128, 129, 130, 131, 132, 133, 134, 135, 169, 170], [0.7578, 0.8948, 0.1372, 0.1436, 0.1436, 0.1698, 0.1698, 0.6673, 0.6673, 0.8048, 0.8048, 0.8715, 0.8715, 0.1643, 0.1643, 0.2508, 0.2508, 0.2056, 0.2056, 0.0516, 0.0516, 0.8312, 0.8312, 0.787, 0.787, 0.06533, 0.06533, 0.06073, 0.06073, 0.03265, 0.03265, 0.0971, 0.0971, 0.8358, 0.001486, 0.1055, 0.1055, 0.7606, 0.7606, 0.08472, 0.08472, 0.1186, 0.1186, 0.1636, 0.1636, 0.1768, 0.1069, 0.1069, 0.124, 0.1314, 0.1314, 0.1542, 0.1542, 0.01235, 0.01235]): _vg.add([_i], _w, 'REPLACE')
_vg = ob_buddy_001.vertex_groups.new(name='UpBody')
for _i, _w in zip([79, 87, 88, 89, 90, 103, 104, 105, 106, 116, 120, 121, 124, 125, 126, 127, 128, 129, 130, 131, 132, 133, 134, 135, 136, 137, 138, 139, 140, 141, 142, 147, 148, 165, 166, 167, 168, 169, 170, 171, 172, 173, 174, 185, 186, 250], [0.06757, 0.08144, 0.08144, 0.07619, 0.07619, 0.07219, 0.07219, 0.08285, 0.08285, 0.06624, 0.09078, 0.09078, 0.6227, 0.6227, 0.7206, 0.7206, 0.7406, 0.7485, 0.7485, 0.7772, 0.6147, 0.6147, 0.5612, 0.5612, 0.1071, 0.1071, 0.6746, 0.5963, 0.2767, 0.06969, 0.06969, 0.03271, 0.03271, 0.02413, 0.02413, 0.09836, 0.09836, 0.1327, 0.1327, 0.1069, 0.1069, 0.08457, 0.08457, 0.01812, 0.01812, 0.05017]): _vg.add([_i], _w, 'REPLACE')
_vg = ob_buddy_001.vertex_groups.new(name='Shoulder.R')
for _i, _w in zip([124, 126, 128, 129, 131, 132, 134, 136, 138, 139, 140, 141, 142, 147, 149, 151, 165, 167, 169, 171, 173, 175, 185, 187, 189, 250, 252, 254, 256, 257, 258, 259, 260], [0.1639, 0.06021, 0.006745, 0.07217, 0.003723, 0.1418, 0.1593, 0.7868, 0.1384, 0.1143, 0.3429, 0.7857, 0.07313, 0.2245, 0.1291, 0.4396, 0.8361, 0.5938, 0.4645, 0.57, 0.7073, 0.8609, 0.4243, 0.1546, 0.08132, 0.0705, 0.1379, 0.01965, 0.674, 0.01341, 0.1699, 0.01999, 0.001621]): _vg.add([_i], _w, 'REPLACE')
_vg = ob_buddy_001.vertex_groups.new(name='UpArm.R')
for _i, _w in zip([124, 129, 132, 134, 136, 143, 145, 147, 149, 151, 153, 155, 157, 159, 161, 163, 165, 167, 169, 171, 173, 175, 177, 179, 181, 183, 185, 187, 189], [0.07215, 0.02437, 0.08568, 0.09894, 0.06562, 0.7531, 0.6795, 0.7117, 0.8484, 0.5227, 0.1039, 0.1113, 0.1961, 0.1921, 0.204, 0.2307, 0.09948, 0.2776, 0.3588, 0.286, 0.119, 0.08891, 0.2032, 0.1953, 0.09319, 0.09511, 0.52, 0.8067, 0.9062]): _vg.add([_i], _w, 'REPLACE')
_vg = ob_buddy_001.vertex_groups.new(name='DownArm.R')
for _i, _w in zip([143, 145, 153, 155, 157, 159, 161, 163, 177, 179, 181, 183, 191, 193, 199, 201, 203, 205, 207, 209, 211, 213, 215, 217], [0.2458, 0.3163, 0.8955, 0.8871, 0.8024, 0.8065, 0.7944, 0.7675, 0.7952, 0.8032, 0.9053, 0.9042, 0.9695, 0.02866, 0.01862, 0.9883, 0.05198, 0.01382, 0.9651, 0.9779, 0.9807, 0.971, 0.01169, 0.05049]): _vg.add([_i], _w, 'REPLACE')
_vg = ob_buddy_001.vertex_groups.new(name='Hand.R')
for _i, _w in zip([191, 193, 195, 197, 199, 203, 205, 207, 213, 215, 217], [0.01101, 0.9607, 0.997, 0.9986, 0.9657, 0.948, 0.9681, 0.01971, 0.007921, 0.9692, 0.9495]): _vg.add([_i], _w, 'REPLACE')
_vg = ob_buddy_001.vertex_groups.new(name='Shoulder.L')
for _i, _w in zip([125, 127, 128, 130, 131, 133, 135, 137, 138, 139, 140, 141, 142, 148, 150, 152, 166, 168, 170, 172, 174, 176, 186, 188, 190, 250, 252, 255, 256, 257, 259, 261], [0.1639, 0.06022, 0.006755, 0.07222, 0.003831, 0.1419, 0.1593, 0.7868, 0.1384, 0.1153, 0.3431, 0.07351, 0.7861, 0.2245, 0.1291, 0.4396, 0.8362, 0.5939, 0.4646, 0.5701, 0.7078, 0.8611, 0.4243, 0.1546, 0.08133, 0.07681, 0.143, 0.03511, 0.01054, 0.7002, 0.3314, 0.03259]): _vg.add([_i], _w, 'REPLACE')
_vg = ob_buddy_001.vertex_groups.new(name='UpArm.L')
for _i, _w in zip([125, 130, 133, 135, 137, 144, 146, 148, 150, 152, 154, 156, 158, 160, 162, 164, 166, 168, 170, 172, 174, 176, 178, 180, 182, 184, 186, 188, 190], [0.07215, 0.02437, 0.08568, 0.09894, 0.06562, 0.7531, 0.6795, 0.7117, 0.8484, 0.5227, 0.1039, 0.1113, 0.1961, 0.1921, 0.204, 0.2307, 0.09948, 0.2776, 0.3588, 0.286, 0.119, 0.08891, 0.2032, 0.1953, 0.09319, 0.09511, 0.52, 0.8067, 0.9062]): _vg.add([_i], _w, 'REPLACE')
_vg = ob_buddy_001.vertex_groups.new(name='DownArm.L')
for _i, _w in zip([144, 146, 154, 156, 158, 160, 162, 164, 178, 180, 182, 184, 192, 194, 200, 202, 204, 206, 208, 210, 212, 214, 216, 218], [0.2458, 0.3163, 0.8955, 0.8871, 0.8024, 0.8065, 0.7944, 0.7675, 0.7952, 0.8032, 0.9053, 0.9042, 0.9695, 0.02866, 0.01862, 0.9883, 0.05198, 0.01382, 0.9651, 0.9779, 0.9807, 0.971, 0.01169, 0.05049]): _vg.add([_i], _w, 'REPLACE')
_vg = ob_buddy_001.vertex_groups.new(name='Hand.L')
for _i, _w in zip([192, 194, 196, 198, 200, 204, 206, 208, 214, 216, 218], [0.01101, 0.9607, 0.997, 0.9986, 0.9657, 0.948, 0.9681, 0.01971, 0.007923, 0.9692, 0.9495]): _vg.add([_i], _w, 'REPLACE')
_vg = ob_buddy_001.vertex_groups.new(name='Neck')
for _i, _w in zip([139, 140, 141, 142, 173, 174, 223, 224, 225, 226, 227, 228, 229, 232, 237, 238, 239, 240, 243, 248, 249, 250, 251, 252, 253, 254, 255, 256, 257, 258, 259, 260, 261], [0.1229, 0.007037, 0.04458, 0.04458, 0.0645, 0.0645, 0.1705, 0.1705, 0.7418, 0.1657, 0.1657, 0.2346, 0.05593, 0.01916, 0.04716, 0.04716, 0.01296, 0.01296, 0.07224, 0.2356, 0.2356, 0.7893, 0.9615, 0.718, 0.9592, 0.9531, 0.9452, 0.294, 0.2649, 0.8008, 0.6143, 0.9598, 0.9432]): _vg.add([_i], _w, 'REPLACE')
_vg = ob_buddy_001.vertex_groups.new(name='Head')
for _i, _w in zip([219, 220, 221, 222, 223, 224, 225, 226, 227, 228, 229, 230, 231, 232, 233, 234, 235, 236, 237, 238, 239, 240, 241, 242, 243, 244, 245, 246, 247, 248, 249, 262, 263, 264, 265, 266, 267, 268, 269, 270, 271, 272, 273, 274, 275, 276, 277, 278, 279, 280, 281, 282, 283, 284, 285, 286, 287, 288, 289, 290, 291, 292, 293, 294, 295, 296, 297, 298, 299, 300, 301, 302, 303, 304, 305, 306, 307, 308, 309, 310, 311, 312, 313, 314, 315, 316, 317, 318, 319, 320, 321, 322, 323, 324], [0.9755, 0.9755, 0.9969, 0.9969, 0.8295, 0.8295, 0.2582, 0.8343, 0.8343, 0.7654, 0.9441, 0.9975, 0.9913, 0.9654, 0.9896, 0.9896, 0.9975, 0.9975, 0.9514, 0.9514, 0.9685, 0.9685, 0.9975, 0.987, 0.9278, 0.997, 0.997, 0.9783, 0.9783, 0.7644, 0.7644, 1.0, 1.0, 1.0, 1.0, 1.0, 1.0, 1.0, 1.0, 1.0, 1.0, 1.0, 1.0, 1.0, 1.0, 1.0, 1.0, 1.0, 1.0, 1.0, 1.0, 1.0, 1.0, 1.0, 1.0, 1.0, 1.0, 1.0, 1.0, 1.0, 1.0, 1.0, 1.0, 1.0, 1.0, 1.0, 1.0, 1.0, 1.0, 1.0, 1.0, 1.0, 1.0, 1.0, 1.0, 1.0, 1.0, 1.0, 0.987, 0.987, 0.987, 0.987, 0.987, 0.987, 0.987, 0.987, 0.987, 0.987, 0.987, 0.987, 0.987, 0.987, 0.987, 0.987]): _vg.add([_i], _w, 'REPLACE')
_vg = ob_buddy_001.vertex_groups.new(name='Hip.R')
for _i, _w in zip([78, 80, 81, 83, 85, 87, 91, 93, 95, 101, 105, 107, 109, 111, 113, 118, 120, 122], [0.02279, 0.006291, 0.1664, 0.3788, 0.1052, 0.02366, 0.2096, 0.1211, 0.1457, 0.1199, 0.01967, 0.09262, 0.3695, 0.07355, 0.1493, 0.2207, 0.04457, 0.4188]): _vg.add([_i], _w, 'REPLACE')
_vg = ob_buddy_001.vertex_groups.new(name='UpLeg.R')
for _i, _w in zip([0, 4, 8, 10, 30, 34, 36, 38, 40, 42, 44, 46, 48, 50, 52, 54, 56, 58, 60, 62, 64, 66, 68, 70, 72, 74, 76, 78, 80, 81, 83, 85, 87, 91, 93, 95, 101, 105, 107, 109, 111, 113, 118, 120, 122], [0.1135, 0.09417, 0.6264, 0.6282, 0.03239, 0.9989, 0.742, 0.7328, 0.9845, 0.6093, 0.9842, 0.6011, 0.9391, 0.9947, 0.9378, 0.9938, 0.9628, 0.9963, 0.9941, 0.9474, 0.9113, 0.9072, 0.9997, 0.9997, 0.9994, 0.8702, 0.8734, 0.02279, 0.006291, 0.1664, 0.3788, 0.1052, 0.02366, 0.2096, 0.1211, 0.1457, 0.1199, 0.01967, 0.09262, 0.3695, 0.07355, 0.1493, 0.2207, 0.04457, 0.4188]): _vg.add([_i], _w, 'REPLACE')
_vg = ob_buddy_001.vertex_groups.new(name='DownLeg.R')
for _i, _w in zip([0, 2, 4, 6, 8, 10, 12, 14, 16, 18, 20, 24, 26, 28, 30, 32, 36, 38, 42, 46, 48, 52, 56, 62, 64, 66, 74, 76], [0.8854, 0.9705, 0.9051, 0.976, 0.3714, 0.3698, 0.9237, 0.5247, 0.5264, 0.01892, 0.02292, 0.06302, 0.06618, 0.5439, 0.958, 0.9756, 0.258, 0.2672, 0.3907, 0.3989, 0.0609, 0.06218, 0.02445, 0.05263, 0.08866, 0.09282, 0.1298, 0.1266]): _vg.add([_i], _w, 'REPLACE')
_vg = ob_buddy_001.vertex_groups.new(name='Foot.R')
for _i, _w in zip([2, 12, 14, 16, 18, 20, 22, 24, 26, 28], [0.005539, 0.06522, 0.4752, 0.4735, 0.9654, 0.9634, 0.9918, 0.9363, 0.9331, 0.456]): _vg.add([_i], _w, 'REPLACE')
_vg = ob_buddy_001.vertex_groups.new(name='Hip.L')
for _i, _w in zip([78, 80, 82, 84, 86, 88, 92, 94, 96, 102, 106, 108, 110, 112, 114, 119, 121, 123], [0.02279, 0.006291, 0.1664, 0.3788, 0.1052, 0.02366, 0.2096, 0.1211, 0.1457, 0.1199, 0.01967, 0.09262, 0.3695, 0.07355, 0.1493, 0.2207, 0.04457, 0.4188]): _vg.add([_i], _w, 'REPLACE')
_vg = ob_buddy_001.vertex_groups.new(name='UpLeg.L')
for _i, _w in zip([1, 5, 9, 11, 31, 35, 37, 39, 41, 43, 45, 47, 49, 51, 53, 55, 57, 59, 61, 63, 65, 67, 69, 71, 73, 75, 77, 78, 80, 82, 84, 86, 88, 92, 94, 96, 102, 106, 108, 110, 112, 114, 119, 121, 123], [0.1135, 0.09417, 0.6264, 0.6282, 0.03239, 0.9989, 0.742, 0.7328, 0.9845, 0.6093, 0.9842, 0.6011, 0.9391, 0.9947, 0.9378, 0.9938, 0.9628, 0.9963, 0.9941, 0.9474, 0.9113, 0.9072, 0.9997, 0.9997, 0.9994, 0.8702, 0.8734, 0.02279, 0.006291, 0.1664, 0.3788, 0.1052, 0.02366, 0.2096, 0.1211, 0.1457, 0.1199, 0.01967, 0.09262, 0.3695, 0.07355, 0.1493, 0.2207, 0.04457, 0.4188]): _vg.add([_i], _w, 'REPLACE')
_vg = ob_buddy_001.vertex_groups.new(name='DownLeg.L')
for _i, _w in zip([1, 3, 5, 7, 9, 11, 13, 15, 17, 19, 21, 25, 27, 29, 31, 33, 37, 39, 43, 47, 49, 53, 57, 63, 65, 67, 75, 77], [0.8854, 0.9705, 0.9051, 0.976, 0.3714, 0.3698, 0.9237, 0.5247, 0.5264, 0.01892, 0.02292, 0.06302, 0.06618, 0.5439, 0.958, 0.9756, 0.258, 0.2672, 0.3907, 0.3989, 0.0609, 0.06218, 0.02445, 0.05264, 0.08866, 0.09282, 0.1298, 0.1266]): _vg.add([_i], _w, 'REPLACE')
_vg = ob_buddy_001.vertex_groups.new(name='Foot.L')
for _i, _w in zip([3, 13, 15, 17, 19, 21, 23, 25, 27, 29], [0.005541, 0.06522, 0.4752, 0.4735, 0.9654, 0.9634, 0.9918, 0.9363, 0.9331, 0.456]): _vg.add([_i], _w, 'REPLACE')
_vg = ob_buddy_001.vertex_groups.new(name='Contr1.R')
for _i, _w in zip([80, 81, 83, 91, 93, 95, 97, 99, 100, 101, 102, 103, 107, 108, 109, 111, 113, 115, 116, 117, 118, 122], [0.003544, 0.3306, 0.008776, 0.2202, 0.1197, 0.1963, 0.9687, 0.9325, 0.03442, 0.6304, 0.01776, 0.03623, 0.6293, 0.1075, 0.162, 0.746, 0.4742, 0.4975, 0.02388, 0.4723, 0.3337, 0.04999]): _vg.add([_i], _w, 'REPLACE')
_vg = ob_buddy_001.vertex_groups.new(name='Contr1.L')
for _i, _w in zip([80, 82, 84, 92, 94, 96, 98, 99, 100, 101, 102, 104, 107, 108, 110, 112, 114, 115, 116, 117, 119, 123], [0.003544, 0.3306, 0.008776, 0.2202, 0.1197, 0.1963, 0.9687, 0.03442, 0.9325, 0.01776, 0.6304, 0.03623, 0.1075, 0.6293, 0.162, 0.746, 0.4742, 0.4975, 0.02388, 0.4723, 0.3337, 0.04999]): _vg.add([_i], _w, 'REPLACE')
_vg = ob_buddy_001.vertex_groups.new(name='Zopf1')
for _i, _w in zip([311, 314, 315, 319], [0.9851, 0.9472, 1.0, 0.9949]): _vg.add([_i], _w, 'REPLACE')
_vg = ob_buddy_001.vertex_groups.new(name='Zopf2')
for _i, _w in zip([310, 317, 321, 324], [1.0, 1.0, 1.0, 1.0]): _vg.add([_i], _w, 'REPLACE')
_vg = ob_buddy_001.vertex_groups.new(name='Zopf3')
for _i, _w in zip([312, 313, 316, 320], [0.9805, 1.0, 0.9705, 1.0]): _vg.add([_i], _w, 'REPLACE')
_m = ob_buddy_001.modifiers.new('Armature', 'ARMATURE')
_m.object = ob_armature
_m.use_bone_envelopes = True

# ---- collection membership
col_collection_1.objects.link(ob_armature)
col_collection_1.objects.link(ob_plane_001)
col_collection_1.objects.link(ob_plane)
col_collection_1.objects.link(ob_buddy_001)

# ---- scene / render settings (as saved in the file)
scene.frame_start = 1; scene.frame_end = 14; scene.frame_set(1)
scene.render.engine = 'BLENDER_EEVEE_NEXT'
scene.render.image_settings.file_format = 'JPEG'
scene.render.image_settings.color_mode = 'RGB'
scene.render.image_settings.compression = 90
scene.render.resolution_x = 800
scene.render.resolution_y = 600
scene.render.pixel_aspect_x = 100.0
scene.render.pixel_aspect_y = 100.0
scene.render.fps = 5
scene.render.dither_intensity = 0.0
scene.render.use_compositing = False
scene.render.use_sequencer = False
scene.render.bake_margin = 2
scene.render.bake_bias = 0.0
scene.render.use_stamp_time = False
scene.render.use_stamp_date = False
scene.render.use_stamp_frame = False
scene.render.use_stamp_camera = False
scene.render.use_stamp_scene = False
scene.render.use_stamp_filename = False
scene.render.use_stamp_render_time = False
scene.render.stamp_font_size = 0
scene.cycles.use_denoising = False
scene.cycles.samples = 10
scene.cycles.sampling_pattern = 'TABULATED_SOBOL'
scene.cycles.light_sampling_threshold = 0.0
scene.cycles.use_adaptive_sampling = False
scene.cycles.use_light_tree = False
scene.cycles.blur_glossy = 0.0
scene.cycles.volume_bounces = 1
scene.cycles.pixel_filter_type = 'GAUSSIAN'
scene.cycles.sample_clamp_indirect = 0.0
scene.view_settings.view_transform = 'Raw'
bpy.context.view_layer.update()

# ---- added for rendering (the .blend has no active camera): camera
cam_auto = bpy.data.cameras.new('AutoCamera')
cam_auto.lens = 50.0
cam_auto.sensor_width = 36.0
cam_auto.clip_end = 1000.0
ob_auto_camera = bpy.data.objects.new('AutoCamera', cam_auto)
scene.collection.objects.link(ob_auto_camera)
ob_auto_camera.location = (4.25994, -3.74179, 3.65057)
ob_auto_camera.rotation_euler = (1.09748, -7.21219e-08, 0.694738)
scene.camera = ob_auto_camera
bpy.context.view_layer.update()
